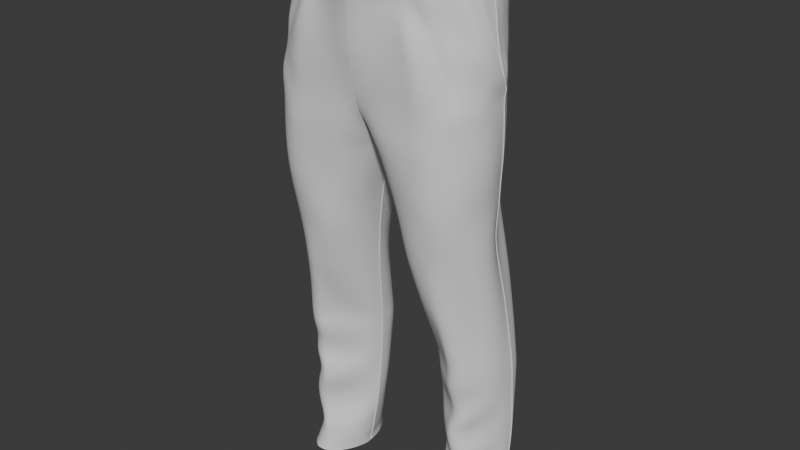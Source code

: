 # Source: CarlosSA_Trousers_01.blend  (saved by Blender 4.0.36; exported with 4.5.12 LTS)
import bpy
from mathutils import Matrix  # noqa: F401  (used for matrix-valued properties, if any)

bpy.ops.wm.read_factory_settings(use_empty=True)
scene = bpy.context.scene
scene.name = 'Scene'

# ---- collections
col_carlossa_trousers = bpy.data.collections.new('CarlosSA_Trousers'); scene.collection.children.link(col_carlossa_trousers)
col_character = bpy.data.collections.new('Character')  # instanced only; not linked into the scene

# ---- node groups
ng_auto_smooth = bpy.data.node_groups.new('Auto Smooth', 'GeometryNodeTree')
_s = ng_auto_smooth.interface.new_socket(name='Geometry', in_out='OUTPUT', socket_type='NodeSocketGeometry')
_s = ng_auto_smooth.interface.new_socket(name='Geometry', in_out='INPUT', socket_type='NodeSocketGeometry')
_s = ng_auto_smooth.interface.new_socket(name='Angle', in_out='INPUT', socket_type='NodeSocketFloat')
_s.subtype = 'ANGLE'
_s.min_value = 0.0
_s.max_value = 3.142
ng_auto_smooth.is_modifier = True
_N = ng_auto_smooth.nodes; _L = ng_auto_smooth.links
n0 = _N.new('NodeGroupOutput'); n0.name = 'Group Output'; n0.location = (480, -100)
n1 = _N.new('NodeGroupInput'); n1.name = 'Group Input'; n1.location = (-420, -300)
n2 = _N.new('NodeGroupInput'); n2.name = 'Group Input.001'; n2.location = (-60, -100)
n3 = _N.new('GeometryNodeSetShadeSmooth'); n3.name = 'Set Shade Smooth'; n3.location = (120, -100)
n3.domain = 'EDGE'
n4 = _N.new('GeometryNodeSetShadeSmooth'); n4.name = 'Set Shade Smooth.001'; n4.location = (300, -100)
n5 = _N.new('GeometryNodeInputMeshEdgeAngle'); n5.name = 'Edge Angle'; n5.location = (-420, -220)
n6 = _N.new('GeometryNodeInputEdgeSmooth'); n6.name = 'Is Edge Smooth'; n6.location = (-60, -160)
n7 = _N.new('GeometryNodeInputShadeSmooth'); n7.name = 'Is Face Smooth'; n7.location = (-240, -340)
n8 = _N.new('FunctionNodeBooleanMath'); n8.name = 'Boolean Math'; n8.location = (-60, -220)
n9 = _N.new('FunctionNodeCompare'); n9.name = 'Compare'; n9.location = (-240, -180)
n9.operation = 'LESS_EQUAL'
_L.new(n5.outputs[0], n9.inputs[0])
_L.new(n4.outputs[0], n0.inputs[0])
_L.new(n1.outputs[1], n9.inputs[1])
_L.new(n9.outputs[0], n8.inputs[0])
_L.new(n7.outputs[0], n8.inputs[1])
_L.new(n2.outputs[0], n3.inputs[0])
_L.new(n6.outputs[0], n3.inputs[1])
_L.new(n3.outputs[0], n4.inputs[0])
_L.new(n8.outputs[0], n3.inputs[2])
n0.is_active_output = True

# ---- world
world_world = bpy.data.worlds.new('World'); scene.world = world_world
world_world.use_nodes = True; world_world.node_tree.nodes.clear()
_N = world_world.node_tree.nodes; _L = world_world.node_tree.links
n0 = _N.new('ShaderNodeOutputWorld'); n0.name = 'World Output'; n0.location = (300, 300)
n1 = _N.new('ShaderNodeBackground'); n1.name = 'Background'; n1.location = (10, 300)
n1.inputs[0].default_value = (0.05088, 0.05088, 0.05088, 1.0)
_L.new(n1.outputs[0], n0.inputs[0])
n0.is_active_output = True
world_world.color = (0.05088, 0.05088, 0.05088)
world_world.use_sun_shadow = False
world_world.sun_shadow_jitter_overblur = 0.0

# ---- meshes
me_retopoflow_022 = bpy.data.meshes.new('RetopoFlow.022')
me_retopoflow_022.from_pydata([(1.058e-10, 0.9984, -0.07478), (0.0, 0.9258, -0.0987), (0.0, 0.8652, -0.0968), (0.0, 0.8307, -0.07962), (0.0, 0.8049, -0.06338), (0.0, 0.7818, -0.04706), (0.0, 0.765, -0.03209), (0.0, 0.7444, -0.004516), (0.0, 0.8957, -0.1022), (0.0, 0.7554, -0.0212), (0.0, 0.773, -0.03966), (0.0, 0.7339, 0.01978), (-0.1418, 0.984, -0.02738), (-0.145, 0.9632, -0.03067), (-0.1522, 0.9817, 0.01726), (-0.1544, 0.9608, -0.00688), (-0.1253, 0.9868, -0.04973), (-0.1283, 0.964, -0.05501), (-0.09456, 0.9904, -0.06463), (-0.1036, 0.963, -0.07456), (-0.04088, 0.9964, -0.07401), (-0.05329, 0.9597, -0.08697), (-0.02722, 0.9581, -0.08725), (-0.02703, 0.928, -0.09876), (-0.02541, 0.8646, -0.0995), (-0.02353, 0.8325, -0.08998), (-0.02128, 0.8038, -0.07899), (-0.01895, 0.7781, -0.06578), (-0.01594, 0.7528, -0.04757), (-0.01567, 0.7159, -0.01595), (-0.1797, 0.8163, 0.009873), (-0.1767, 0.8036, 0.009335), (-0.1694, 0.8337, -0.01151), (-0.1721, 0.8402, 0.009572), (-0.1653, 0.8738, 0.01178), (-0.1581, 0.8699, -0.009418), (-0.1603, 0.9101, 0.01152), (-0.1572, 0.9071, -0.007054), (-0.1587, 0.936, 0.01235), (-0.156, 0.935, -0.008303), (-0.1773, 0.7716, 0.007845), (-0.1508, 0.8004, -0.03387), (-0.1518, 0.7714, -0.03303), (-0.1279, 0.8005, -0.05864), (-0.1265, 0.7718, -0.05656), (-0.07588, 0.8016, -0.09781), (-0.07365, 0.773, -0.09877), (-0.04502, 0.8017, -0.09578), (-0.04148, 0.7735, -0.08887), (-0.1479, 0.8316, -0.03661), (-0.149, 0.8676, -0.03715), (-0.1459, 0.902, -0.03414), (-0.1471, 0.9334, -0.03335), (-0.1019, 0.8013, -0.08031), (-0.1016, 0.7733, -0.08276), (-0.04947, 0.8323, -0.1002), (-0.05392, 0.8644, -0.1035), (-0.05584, 0.9306, -0.0991), (-0.06972, 0.9942, -0.07077), (-0.07809, 0.9615, -0.08442), (-0.05623, 0.8978, -0.1051), (-0.02636, 0.8966, -0.1034), (-0.07758, 0.8323, -0.09681), (-0.1043, 0.832, -0.08171), (-0.1286, 0.8317, -0.06064), (-0.08087, 0.8645, -0.09946), (-0.1077, 0.8648, -0.08423), (-0.1295, 0.8656, -0.06122), (-0.08302, 0.8986, -0.1002), (-0.1098, 0.8989, -0.08495), (-0.1304, 0.8997, -0.06087), (-0.08177, 0.9321, -0.0946), (-0.1088, 0.9328, -0.08214), (-0.1313, 0.9328, -0.0598), (-0.04035, 0.7391, -0.07983), (-0.06998, 0.7348, -0.09691), (-0.09934, 0.7347, -0.09428), (-0.1241, 0.7336, -0.05784), (-0.1505, 0.7327, -0.033), (-0.1774, 0.732, 0.006556), (-0.0975, 0.6908, -0.09592), (-0.1234, 0.6913, -0.0616), (-0.1476, 0.6907, -0.03384), (-0.1754, 0.6901, 0.00525), (-0.04199, 0.6972, -0.06834), (-0.06774, 0.6917, -0.09119), (-0.03154, 0.6481, -0.01089), (-0.0492, 0.6427, -0.05692), (-0.07083, 0.6395, -0.08262), (-0.1709, 0.6414, 0.001496), (-0.1426, 0.6417, -0.03594), (-0.1239, 0.6414, -0.0656), (-0.09606, 0.6392, -0.09478), (-0.1656, 0.5387, -0.00924), (-0.1725, 0.4868, -0.01678), (-0.1843, 0.3861, -0.02654), (-0.1888, 0.3397, -0.02971), (-0.1902, 0.2933, -0.03117), (-0.1914, 0.2491, -0.03235), (-0.05572, 0.5314, -0.01168), (-0.07029, 0.5342, -0.04527), (-0.0857, 0.5362, -0.06943), (-0.1039, 0.538, -0.08664), (-0.136, 0.5421, -0.07484), (-0.1477, 0.5412, -0.04851), (-0.04528, 0.5898, -0.0123), (-0.06085, 0.5868, -0.0513), (-0.07794, 0.5871, -0.07543), (-0.09888, 0.5883, -0.09076), (-0.129, 0.5916, -0.06941), (-0.1403, 0.591, -0.04097), (-0.1644, 0.5903, -0.002397), (-0.05859, 0.4772, -0.01176), (-0.07658, 0.482, -0.04235), (-0.09337, 0.4851, -0.06443), (-0.1099, 0.4872, -0.08271), (-0.1415, 0.4904, -0.07859), (-0.1567, 0.4901, -0.0547), (-0.1789, 0.4346, -0.0222), (-0.1644, 0.4375, -0.05918), (-0.1448, 0.4372, -0.07935), (-0.1154, 0.4355, -0.08076), (-0.06163, 0.4231, -0.01865), (-0.07874, 0.4293, -0.04779), (-0.09741, 0.4329, -0.06499), (-0.191, 0.2088, -0.0326), (-0.0766, 0.2042, -0.03158), (-0.09179, 0.2057, -0.05691), (-0.1124, 0.2075, -0.07226), (-0.07321, 0.2443, -0.0324), (-0.08697, 0.2474, -0.05786), (-0.11, 0.2487, -0.07272), (-0.06972, 0.2878, -0.03206), (-0.08304, 0.2913, -0.05866), (-0.1052, 0.2922, -0.07329), (-0.0658, 0.3332, -0.03048), (-0.0795, 0.3373, -0.05983), (-0.101, 0.3396, -0.07482), (-0.06426, 0.3753, -0.02563), (-0.07933, 0.3816, -0.05447), (-0.099, 0.3848, -0.06945), (-0.1197, 0.3869, -0.08031), (-0.1262, 0.341, -0.08084), (-0.1293, 0.2938, -0.07772), (-0.1317, 0.2505, -0.07862), (-0.1349, 0.2089, -0.0782), (-0.1463, 0.3878, -0.07711), (-0.1489, 0.3418, -0.07577), (-0.1499, 0.2947, -0.07234), (-0.1503, 0.2506, -0.07082), (-0.1514, 0.2093, -0.06918), (-0.1691, 0.3881, -0.062), (-0.1722, 0.3415, -0.06405), (-0.1708, 0.2941, -0.06311), (-0.1711, 0.2495, -0.06075), (-0.1689, 0.209, -0.05965), (-0.1497, 0.173, -0.06864), (-0.1353, 0.1723, -0.0791), (-0.1484, 0.1389, -0.06754), (-0.1361, 0.1384, -0.07802), (-0.1511, 0.11, -0.06758), (-0.1397, 0.1098, -0.07854), (-0.1492, 0.07212, -0.06643), (-0.1338, 0.07116, -0.08514), (-0.1665, 0.1728, -0.05853), (-0.1896, 0.1723, -0.03111), (-0.1802, 0.07295, -0.0179), (-0.1584, 0.07278, -0.05418), (-0.1837, 0.1094, -0.0238), (-0.1641, 0.1097, -0.05597), (-0.1874, 0.1382, -0.02743), (-0.1646, 0.1388, -0.05708), (-0.1213, 0.07126, -0.07468), (-0.1117, 0.0707, -0.06182), (-0.09802, 0.07086, -0.03132), (-0.1192, 0.1083, -0.07289), (-0.1057, 0.1073, -0.05791), (-0.09162, 0.106, -0.02784), (-0.1168, 0.1372, -0.07334), (-0.1002, 0.1363, -0.05669), (-0.08602, 0.1346, -0.0279), (-0.1156, 0.1711, -0.07323), (-0.09702, 0.1697, -0.05731), (-0.08067, 0.1681, -0.02946), (-0.06804, 0.6657, -0.08654), (-0.09604, 0.6652, -0.09582), (-0.1232, 0.6652, -0.06378), (-0.1452, 0.6655, -0.03497), (-0.1731, 0.6658, 0.003764), (-0.02377, 0.6805, -0.01193), (-0.04447, 0.6697, -0.06108), (-0.126, 0.6155, -0.06736), (-0.14, 0.6159, -0.03792), (-0.1679, 0.6157, -0.000806), (-0.04028, 0.6122, -0.0125), (-0.05566, 0.6123, -0.05392), (-0.07445, 0.6117, -0.07873), (-0.09716, 0.6125, -0.09274), (-0.1013, 0.5627, -0.08873), (-0.1329, 0.5669, -0.07214), (-0.1434, 0.566, -0.04475), (-0.1638, 0.5645, -0.005366), (-0.05205, 0.5561, -0.01201), (-0.06611, 0.559, -0.04813), (-0.08188, 0.5609, -0.07226), (-0.08965, 0.5103, -0.06666), (-0.1068, 0.5124, -0.08466), (-0.139, 0.5164, -0.07702), (-0.1522, 0.5158, -0.05189), (-0.1688, 0.5128, -0.01322), (-0.05791, 0.5031, -0.011), (-0.07413, 0.5072, -0.04295), (-0.1129, 0.4612, -0.08127), (-0.09612, 0.4589, -0.0638), (-0.07829, 0.4549, -0.04457), (-0.06007, 0.4494, -0.01504), (-0.1759, 0.4605, -0.01975), (-0.1606, 0.4637, -0.0571), (-0.1436, 0.4637, -0.07943), (-0.1456, 0.4103, -0.07835), (-0.1672, 0.4116, -0.06094), (-0.1818, 0.4094, -0.02452), (-0.06322, 0.3955, -0.02271), (-0.07908, 0.4011, -0.05185), (-0.09835, 0.4058, -0.06732), (-0.1179, 0.4079, -0.08064), (-0.1869, 0.3632, -0.02831), (-0.1706, 0.365, -0.06274), (-0.1471, 0.365, -0.0752), (-0.1219, 0.3642, -0.07957), (-0.09991, 0.3624, -0.07175), (-0.07955, 0.3595, -0.05732), (-0.06504, 0.3544, -0.02824), (-0.06787, 0.3098, -0.03151), (-0.08093, 0.3121, -0.05935), (-0.1027, 0.315, -0.07527), (-0.1278, 0.3168, -0.08001), (-0.15, 0.3173, -0.07518), (-0.1719, 0.3169, -0.06418), (-0.189, 0.3161, -0.03045), (-0.1911, 0.2708, -0.03179), (-0.1707, 0.2711, -0.06204), (-0.15, 0.2714, -0.07145), (-0.1305, 0.2713, -0.07802), (-0.1075, 0.2695, -0.07265), (-0.08533, 0.266, -0.05822), (-0.07158, 0.2649, -0.03242), (-0.07505, 0.2218, -0.032), (-0.08965, 0.2234, -0.05723), (-0.1108, 0.227, -0.07219), (-0.1335, 0.2286, -0.07836), (-0.151, 0.2286, -0.06989), (-0.1701, 0.2283, -0.0602), (-0.1914, 0.2284, -0.03267), (-0.07856, 0.1854, -0.0308), (-0.09474, 0.1874, -0.05739), (-0.1143, 0.1889, -0.07291), (-0.1356, 0.1903, -0.07855), (-0.1511, 0.1909, -0.06871), (-0.1678, 0.1906, -0.05908), (-0.1903, 0.1902, -0.0322), (-0.1887, 0.155, -0.02955), (-0.1651, 0.1554, -0.05797), (-0.148, 0.1556, -0.06878), (-0.1347, 0.155, -0.07979), (-0.1168, 0.154, -0.07372), (-0.09843, 0.1527, -0.05682), (-0.08333, 0.1507, -0.02844), (-0.1854, 0.1231, -0.0255), (-0.1639, 0.1236, -0.05562), (-0.1495, 0.1238, -0.06627), (-0.1399, 0.123, -0.08068), (-0.1163, 0.122, -0.07493), (-0.1029, 0.1211, -0.05695), (-0.08892, 0.1193, -0.02772), (-0.1824, 0.09657, -0.02193), (-0.1629, 0.09686, -0.05551), (-0.1512, 0.09701, -0.06825), (-0.1399, 0.09721, -0.08053), (-0.1212, 0.09559, -0.07277), (-0.1081, 0.09455, -0.05913), (-0.09447, 0.09354, -0.02821), (-0.1769, 0.7126, 0.005899), (-0.1495, 0.7138, -0.03345), (-0.1237, 0.7147, -0.05955), (-0.09878, 0.7144, -0.09531), (-0.0687, 0.715, -0.09473), (-0.04083, 0.7204, -0.07494), (-0.01522, 0.7381, -0.03533), (-0.1775, 0.7505, 0.007112), (-0.1511, 0.7507, -0.03288), (-0.1251, 0.7516, -0.05647), (-0.1023, 0.7531, -0.08667), (-0.07181, 0.7527, -0.09844), (-0.03973, 0.7556, -0.08342), (-0.01679, 0.7651, -0.05619), (-0.1795, 0.8115, 0.009333), (-0.1692, 0.8361, -0.002454), (-0.1613, 0.8716, -0.0009664), (-0.1582, 0.9083, 0.0003405), (-0.1576, 0.9354, -0.0002173), (-0.1546, 0.9689, 0.002514), (-0.1428, 0.9744, -0.02703), (-0.1248, 0.9767, -0.05018), (-0.09948, 0.9825, -0.06951), (-0.07436, 0.9853, -0.0778), (-0.04627, 0.9874, -0.08037), (-0.009566, 0.9878, -0.08207), (-0.01243, 0.9271, -0.09862), (-0.01303, 0.8962, -0.1027), (-0.01257, 0.865, -0.09791), (-0.01213, 0.8321, -0.08501), (-0.01288, 0.8047, -0.07153), (-0.01192, 0.7802, -0.05701), (-0.01085, 0.7688, -0.04843), (-0.009733, 0.7588, -0.03901), (-0.008522, 0.7479, -0.02584), (-0.008265, 0.7348, -0.006891), (-0.1498, 0.9826, 0.001926), (-0.1502, 0.9723, -0.01117), (-0.1505, 0.96, -0.01916), (-0.1513, 0.934, -0.02392), (-0.1516, 0.9041, -0.02397), (-0.1527, 0.8685, -0.02534), (-0.1573, 0.8322, -0.02525), (-0.163, 0.8013, -0.01704), (-0.1645, 0.7714, -0.01692), (-0.1645, 0.7505, -0.01747), (-0.1642, 0.7323, -0.01775), (-0.1633, 0.7132, -0.01817), (-0.1615, 0.6904, -0.01835), (-0.1588, 0.6656, -0.01885), (-0.1566, 0.6415, -0.01976), (-0.1529, 0.6159, -0.02009), (-0.1506, 0.5907, -0.02157), (-0.1516, 0.5651, -0.02501), (-0.1547, 0.5398, -0.02924), (-0.1591, 0.5143, -0.03347), (-0.1636, 0.4886, -0.03708), (-0.168, 0.4624, -0.03997), (-0.1719, 0.4364, -0.04232), (-0.1754, 0.4109, -0.04449), (-0.1783, 0.3876, -0.04667), (-0.1808, 0.3646, -0.04864), (-0.1829, 0.341, -0.05056), (-0.1831, 0.3165, -0.05114), (-0.1831, 0.2937, -0.05157), (-0.1829, 0.2708, -0.05127), (-0.1827, 0.2491, -0.05069), (-0.1824, 0.2281, -0.04973), (-0.1821, 0.2087, -0.04871), (-0.1813, 0.1902, -0.04768), (-0.1804, 0.1723, -0.04646), (-0.1794, 0.155, -0.04517), (-0.1782, 0.1383, -0.0435), (-0.1761, 0.1232, -0.04158), (-0.1755, 0.1094, -0.04134), (-0.1739, 0.09679, -0.04042), (-0.1676, 0.07362, -0.04016), (-0.1112, 0.08247, -0.05939), (-0.09825, 0.08237, -0.02888), (-0.18, 0.08463, -0.0194), (-0.1733, 0.0846, -0.04066), (-0.1625, 0.08437, -0.05599), (-0.1514, 0.08447, -0.0691), (-0.1395, 0.08456, -0.08234), (-0.1228, 0.08317, -0.07254), (-0.1025, 0.06991, -0.04627), (-0.1014, 0.08185, -0.04504), (-0.09913, 0.09391, -0.04422), (-0.09689, 0.1065, -0.04312), (-0.09422, 0.1198, -0.0423), (-0.09128, 0.1351, -0.04242), (-0.08885, 0.1515, -0.04288), (-0.0868, 0.1687, -0.04343), (-0.0846, 0.1861, -0.04401), (-0.08223, 0.2049, -0.04468), (-0.08042, 0.2219, -0.04543), (-0.07822, 0.2458, -0.04615), (-0.07672, 0.2651, -0.04633), (-0.07475, 0.2895, -0.04634), (-0.07262, 0.3107, -0.04637), (-0.07018, 0.3355, -0.04588), (-0.06999, 0.3568, -0.04329), (-0.06963, 0.3784, -0.04048), (-0.06887, 0.397, -0.03793), (-0.06791, 0.4262, -0.03356), (-0.06717, 0.4517, -0.03007), (-0.06611, 0.4798, -0.02673), (-0.06525, 0.5048, -0.02655), (-0.06204, 0.5329, -0.02785), (-0.05775, 0.5572, -0.02886), (-0.05157, 0.5879, -0.03049), (-0.04617, 0.6123, -0.03191), (-0.03844, 0.6462, -0.03389), (-0.03224, 0.6757, -0.0371), (-0.02691, 0.7054, -0.04326), (-0.02517, 0.7291, -0.05314), (-0.02561, 0.7462, -0.06216), (-0.02685, 0.7603, -0.06962), (-0.02877, 0.7756, -0.07735), (-0.03171, 0.8027, -0.08745), (-0.03502, 0.8324, -0.09529), (-0.03786, 0.8644, -0.102), (-0.03946, 0.8971, -0.1046), (-0.03997, 0.9292, -0.0991), (-0.0395, 0.9589, -0.08705), (-0.03095, 0.9879, -0.08128), (-0.01739, 0.9979, -0.07493), (-0.09395, 0.07144, -0.01191), (-0.09488, 0.08251, -0.01201), (-0.09087, 0.09366, -0.01195), (-0.08807, 0.1064, -0.01183), (-0.08583, 0.1203, -0.01169), (-0.08316, 0.1353, -0.01186), (-0.08046, 0.1512, -0.01224), (-0.07795, 0.1682, -0.01286), (-0.07641, 0.1857, -0.01361), (-0.07521, 0.2039, -0.01445), (-0.07403, 0.2226, -0.0153), (-0.07277, 0.2435, -0.01567), (-0.07116, 0.2647, -0.01581), (-0.06946, 0.2868, -0.01545), (-0.06762, 0.3089, -0.01464), (-0.06589, 0.3316, -0.01326), (-0.06417, 0.3528, -0.01125), (-0.06258, 0.3735, -0.008839), (-0.06131, 0.3949, -0.005758), (-0.0595, 0.4211, -0.001742), (-0.05729, 0.4477, 0.002127), (-0.05496, 0.475, 0.005434), (-0.05269, 0.5018, 0.007465), (-0.05043, 0.5295, 0.0091), (-0.04695, 0.5568, 0.01094), (-0.04128, 0.5865, 0.01316), (-0.03542, 0.6126, 0.01658), (-0.02695, 0.648, 0.01631), (-0.01851, 0.6813, 0.01603), (-0.008537, 0.7186, 0.01769), (-0.006342, 0.7251, 0.01888)], [], [(15, 301, 319, 320), (13, 302, 303, 17), (303, 304, 19, 17), (59, 305, 306, 21), (407, 307, 22, 406), (22, 307, 308, 23), (309, 310, 24, 61), (24, 310, 311, 25), (311, 312, 26, 25), (26, 312, 313, 27), (314, 315, 28, 295), (85, 286, 287, 84), (316, 317, 29, 288), (296, 297, 32, 31), (32, 297, 298, 35), (298, 299, 37, 35), (37, 299, 300, 39), (300, 301, 15, 39), (40, 31, 325, 326), (41, 43, 44, 42), (54, 53, 45, 46), (45, 47, 48, 46), (400, 401, 26, 27), (325, 31, 32, 324), (324, 32, 35, 323), (323, 35, 37, 322), (322, 37, 39, 321), (321, 39, 15, 320), (44, 43, 53, 54), (401, 402, 25, 26), (402, 403, 24, 25), (404, 405, 23, 61), (405, 406, 22, 23), (19, 304, 305, 59), (403, 404, 61, 24), (308, 309, 61, 23), (47, 45, 62, 55), (45, 53, 63, 62), (53, 43, 64, 63), (43, 41, 49, 64), (55, 62, 65, 56), (62, 63, 66, 65), (63, 64, 67, 66), (64, 49, 50, 67), (56, 65, 68, 60), (65, 66, 69, 68), (66, 67, 70, 69), (67, 50, 51, 70), (60, 68, 71, 57), (68, 69, 72, 71), (69, 70, 73, 72), (70, 51, 52, 73), (57, 71, 59, 21), (71, 72, 19, 59), (72, 73, 17, 19), (73, 52, 13, 17), (28, 398, 399, 295), (74, 75, 293, 294), (75, 76, 292, 293), (76, 77, 291, 292), (77, 78, 290, 291), (328, 79, 289, 327), (82, 283, 284, 81), (83, 282, 329, 330), (80, 285, 286, 85), (81, 284, 285, 80), (396, 397, 288, 29), (29, 189, 395, 396), (190, 184, 85, 84), (188, 83, 330, 331), (187, 82, 81, 186), (186, 81, 80, 185), (185, 80, 85, 184), (202, 391, 392, 105), (203, 204, 107, 106), (204, 198, 108, 107), (198, 199, 109, 108), (199, 200, 110, 109), (335, 201, 111, 334), (194, 393, 394, 86), (195, 196, 88, 87), (196, 197, 92, 88), (197, 191, 91, 92), (191, 192, 90, 91), (333, 193, 89, 332), (210, 389, 390, 99), (211, 205, 101, 100), (205, 206, 102, 101), (206, 207, 103, 102), (207, 208, 104, 103), (337, 209, 93, 336), (118, 216, 339, 340), (119, 217, 218, 120), (120, 218, 212, 121), (122, 386, 387, 215), (123, 124, 213, 214), (124, 121, 212, 213), (247, 377, 378, 129), (248, 249, 131, 130), (129, 378, 379, 246), (130, 131, 244, 245), (233, 381, 382, 135), (234, 235, 137, 136), (135, 382, 383, 232), (136, 137, 230, 231), (222, 385, 386, 122), (223, 224, 124, 123), (121, 225, 219, 120), (229, 142, 147, 228), (142, 236, 237, 147), (243, 144, 149, 242), (144, 250, 251, 149), (120, 219, 220, 119), (228, 147, 152, 227), (147, 237, 238, 152), (242, 149, 154, 241), (149, 251, 252, 154), (340, 341, 221, 118), (343, 344, 96, 226), (344, 345, 239, 96), (347, 348, 98, 240), (348, 349, 253, 98), (249, 250, 144, 131), (131, 144, 243, 244), (235, 236, 142, 137), (137, 142, 229, 230), (224, 225, 121, 124), (150, 145, 257, 258), (264, 159, 158, 263), (270, 271, 161, 160), (365, 163, 162, 364), (258, 259, 155, 150), (351, 260, 125, 350), (166, 361, 362, 358), (167, 363, 364, 162), (168, 268, 355, 356), (169, 269, 270, 160), (170, 261, 353, 354), (171, 262, 263, 158), (163, 365, 366, 172), (172, 366, 359, 173), (367, 368, 360, 174), (161, 271, 272, 175), (175, 272, 273, 176), (370, 371, 274, 177), (159, 264, 265, 178), (178, 265, 266, 179), (372, 373, 267, 180), (257, 145, 128, 256), (256, 128, 127, 255), (375, 376, 126, 254), (92, 185, 184, 88), (91, 186, 185, 92), (90, 187, 186, 91), (89, 188, 331, 332), (189, 86, 394, 395), (87, 88, 184, 190), (109, 110, 192, 191), (334, 111, 193, 333), (105, 392, 393, 194), (106, 107, 196, 195), (107, 108, 197, 196), (108, 109, 191, 197), (102, 103, 199, 198), (103, 104, 200, 199), (336, 93, 201, 335), (99, 390, 391, 202), (100, 101, 204, 203), (101, 102, 198, 204), (114, 115, 206, 205), (115, 116, 207, 206), (116, 117, 208, 207), (338, 94, 209, 337), (112, 388, 389, 210), (113, 114, 205, 211), (213, 212, 115, 114), (214, 213, 114, 113), (215, 387, 388, 112), (216, 94, 338, 339), (217, 117, 116, 218), (218, 116, 115, 212), (219, 146, 151, 220), (341, 342, 95, 221), (138, 384, 385, 222), (139, 140, 224, 223), (140, 141, 225, 224), (225, 141, 146, 219), (342, 343, 226, 95), (146, 228, 227, 151), (141, 229, 228, 146), (230, 229, 141, 140), (231, 230, 140, 139), (232, 383, 384, 138), (132, 380, 381, 233), (133, 134, 235, 234), (134, 143, 236, 235), (236, 143, 148, 237), (237, 148, 153, 238), (345, 346, 97, 239), (346, 347, 240, 97), (148, 242, 241, 153), (143, 243, 242, 148), (244, 243, 143, 134), (245, 244, 134, 133), (246, 379, 380, 132), (126, 376, 377, 247), (127, 128, 249, 248), (128, 145, 250, 249), (250, 145, 150, 251), (251, 150, 155, 252), (349, 350, 125, 253), (374, 375, 254, 183), (181, 256, 255, 182), (157, 257, 256, 181), (258, 257, 157, 156), (156, 164, 259, 258), (352, 165, 260, 351), (261, 165, 352, 353), (262, 164, 156, 263), (157, 264, 263, 156), (264, 157, 181, 265), (265, 181, 182, 266), (373, 374, 183, 267), (268, 170, 354, 355), (269, 171, 158, 270), (158, 159, 271, 270), (271, 159, 178, 272), (272, 178, 179, 273), (371, 372, 180, 274), (275, 168, 356, 357), (276, 169, 160, 277), (161, 278, 277, 160), (278, 161, 175, 279), (279, 175, 176, 280), (369, 370, 177, 281), (282, 79, 328, 329), (283, 78, 77, 284), (284, 77, 76, 285), (285, 76, 75, 286), (286, 75, 74, 287), (397, 398, 28, 288), (315, 316, 288, 28), (327, 289, 40, 326), (291, 290, 42, 44), (292, 291, 44, 54), (293, 292, 54, 46), (294, 293, 46, 48), (295, 399, 400, 27), (313, 314, 295, 27), (30, 33, 297, 296), (297, 33, 34, 298), (34, 36, 299, 298), (299, 36, 38, 300), (38, 14, 301, 300), (301, 14, 318, 319), (302, 12, 16, 303), (16, 18, 304, 303), (304, 18, 58, 305), (305, 58, 20, 306), (408, 0, 307, 407), (307, 0, 1, 308), (1, 8, 309, 308), (8, 2, 310, 309), (310, 2, 3, 311), (3, 4, 312, 311), (312, 4, 5, 313), (5, 10, 314, 313), (10, 6, 315, 314), (6, 9, 316, 315), (9, 7, 317, 316), (319, 318, 12, 302), (320, 319, 302, 13), (52, 321, 320, 13), (51, 322, 321, 52), (50, 323, 322, 51), (49, 324, 323, 50), (41, 325, 324, 49), (326, 325, 41, 42), (290, 327, 326, 42), (78, 328, 327, 290), (329, 328, 78, 283), (330, 329, 283, 82), (331, 330, 82, 187), (332, 331, 187, 90), (192, 333, 332, 90), (110, 334, 333, 192), (200, 335, 334, 110), (104, 336, 335, 200), (208, 337, 336, 104), (117, 338, 337, 208), (339, 338, 117, 217), (340, 339, 217, 119), (119, 220, 341, 340), (220, 151, 342, 341), (151, 227, 343, 342), (227, 152, 344, 343), (152, 238, 345, 344), (238, 153, 346, 345), (153, 241, 347, 346), (241, 154, 348, 347), (154, 252, 349, 348), (252, 155, 350, 349), (259, 351, 350, 155), (164, 352, 351, 259), (353, 352, 164, 262), (354, 353, 262, 171), (355, 354, 171, 269), (356, 355, 269, 169), (357, 356, 169, 276), (358, 362, 363, 167), (368, 369, 281, 360), (361, 275, 357, 362), (362, 357, 276, 363), (363, 276, 277, 364), (278, 365, 364, 277), (365, 278, 279, 366), (366, 279, 280, 359), (173, 359, 368, 367), (359, 280, 369, 368), (280, 176, 370, 369), (176, 273, 371, 370), (273, 179, 372, 371), (179, 266, 373, 372), (266, 182, 374, 373), (182, 255, 375, 374), (255, 127, 376, 375), (376, 127, 248, 377), (377, 248, 130, 378), (378, 130, 245, 379), (379, 245, 133, 380), (380, 133, 234, 381), (381, 234, 136, 382), (382, 136, 231, 383), (383, 231, 139, 384), (384, 139, 223, 385), (385, 223, 123, 386), (386, 123, 214, 387), (387, 214, 113, 388), (388, 113, 211, 389), (389, 211, 100, 390), (390, 100, 203, 391), (391, 203, 106, 392), (392, 106, 195, 393), (393, 195, 87, 394), (395, 394, 87, 190), (396, 395, 190, 84), (84, 287, 397, 396), (287, 74, 398, 397), (398, 74, 294, 399), (399, 294, 48, 400), (48, 47, 401, 400), (47, 55, 402, 401), (55, 56, 403, 402), (56, 60, 404, 403), (60, 57, 405, 404), (57, 21, 406, 405), (306, 407, 406, 21), (20, 408, 407, 306), (174, 360, 410, 409), (360, 281, 411, 410), (281, 177, 412, 411), (177, 274, 413, 412), (274, 180, 414, 413), (180, 267, 415, 414), (267, 183, 416, 415), (183, 254, 417, 416), (254, 126, 418, 417), (418, 126, 247, 419), (419, 247, 129, 420), (420, 129, 246, 421), (421, 246, 132, 422), (422, 132, 233, 423), (423, 233, 135, 424), (424, 135, 232, 425), (425, 232, 138, 426), (426, 138, 222, 427), (427, 222, 122, 428), (428, 122, 215, 429), (429, 215, 112, 430), (430, 112, 210, 431), (431, 210, 99, 432), (432, 99, 202, 433), (433, 202, 105, 434), (434, 105, 194, 435), (435, 194, 86, 436), (436, 86, 189, 437), (437, 189, 29, 438), (29, 317, 439, 438), (317, 7, 11, 439)])
me_retopoflow_022.polygons.foreach_set('use_smooth', [True] * 389)
me_retopoflow_022.attributes.new('crease_vert', 'FLOAT', 'POINT').data.foreach_set('value', [1.0, 0.0, 0.0, 0.0, 0.0, 0.0, 0.0, 0.0, 0.0, 0.0, 0.0, 1.0, 0.0, 0.0, 1.0, 0.0, 0.0, 0.0, 0.0, 0.0, 0.0, 0.0, 0.0, 0.0, 0.0, 0.0, 0.0, 0.0, 0.0, 0.0, 1.0, 0.0, 0.0, 0.0, 0.0, 0.0, 0.0, 0.0, 0.0, 0.0, 0.0, 0.0, 0.0, 0.0, 0.0, 0.0, 0.0, 0.0, 0.0, 0.0, 0.0, 0.0, 0.0, 0.0, 0.0, 0.0, 0.0, 0.0, 0.0, 0.0, 0.0, 0.0, 0.0, 0.0, 0.0, 0.0, 0.0, 0.0, 0.0, 0.0, 0.0, 0.0, 0.0, 0.0, 0.0, 0.0, 0.0, 0.0, 0.0, 0.0, 0.0, 0.0, 0.0, 0.0, 0.0, 0.0, 0.0, 0.0, 0.0, 0.0, 0.0, 0.0, 0.0, 0.0, 0.0, 0.0, 0.0, 0.0, 0.0, 0.0, 0.0, 0.0, 0.0, 0.0, 0.0, 0.0, 0.0, 0.0, 0.0, 0.0, 0.0, 0.0, 0.0, 0.0, 0.0, 0.0, 0.0, 0.0, 0.0, 0.0, 0.0, 0.0, 0.0, 0.0, 0.0, 0.0, 0.0, 0.0, 0.0, 0.0, 0.0, 0.0, 0.0, 0.0, 0.0, 0.0, 0.0, 0.0, 0.0, 0.0, 0.0, 0.0, 0.0, 0.0, 0.0, 0.0, 0.0, 0.0, 0.0, 0.0, 0.0, 0.0, 0.0, 0.0, 0.0, 0.0, 0.0, 0.0, 0.0, 0.0, 0.0, 0.0, 0.0, 0.0, 0.0, 0.0, 1.0, 0.0, 0.0, 0.0, 0.0, 0.0, 0.0, 0.0, 0.0, 0.0, 0.0, 0.0, 0.0, 0.0, 0.0, 0.0, 0.0, 0.0, 0.0, 0.0, 0.0, 0.0, 0.0, 0.0, 0.0, 0.0, 0.0, 0.0, 0.0, 0.0, 0.0, 0.0, 0.0, 0.0, 0.0, 0.0, 0.0, 0.0, 0.0, 0.0, 0.0, 0.0, 0.0, 0.0, 0.0, 0.0, 0.0, 0.0, 0.0, 0.0, 0.0, 0.0, 0.0, 0.0, 0.0, 0.0, 0.0, 0.0, 0.0, 0.0, 0.0, 0.0, 0.0, 0.0, 0.0, 0.0, 0.0, 0.0, 0.0, 0.0, 0.0, 0.0, 0.0, 0.0, 0.0, 0.0, 0.0, 0.0, 0.0, 0.0, 0.0, 0.0, 0.0, 0.0, 0.0, 0.0, 0.0, 0.0, 0.0, 0.0, 0.0, 0.0, 0.0, 0.0, 0.0, 0.0, 0.0, 0.0, 0.0, 0.0, 0.0, 0.0, 0.0, 0.0, 0.0, 0.0, 0.0, 0.0, 0.0, 0.0, 0.0, 0.0, 0.0, 0.0, 0.0, 0.0, 0.0, 0.0, 0.0, 0.0, 0.0, 0.0, 0.0, 0.0, 0.0, 0.0, 0.0, 0.0, 0.0, 0.0, 0.0, 0.0, 0.0, 0.0, 0.0, 0.0, 0.0, 0.0, 0.0, 0.0, 0.0, 0.0, 0.0, 0.0, 0.0, 0.0, 0.0, 0.0, 0.0, 0.0, 0.0, 0.0, 0.0, 0.0, 0.0, 0.0, 0.0, 0.0, 0.0, 0.0, 0.0, 0.0, 0.0, 0.0, 0.0, 0.0, 0.0, 0.0, 0.0, 0.0, 0.0, 0.0, 0.0, 0.0, 0.0, 0.0, 0.0, 0.0, 0.0, 0.0, 0.0, 0.0, 0.0, 0.0, 0.0, 0.0, 0.0, 0.0, 0.0, 0.0, 0.0, 0.0, 0.0, 0.0, 0.0, 0.0, 0.0, 0.0, 0.0, 0.0, 0.0, 0.0, 0.0, 0.0, 0.0, 0.0, 0.0, 0.0, 0.0, 0.0, 0.0, 0.0, 0.0, 0.0, 0.0, 0.0, 0.0, 0.0, 0.0, 0.0, 0.0, 0.0, 0.0, 0.0, 0.0, 0.0, 0.0, 0.0, 0.0, 0.0, 0.0, 0.0, 0.0, 0.0, 0.0, 0.0, 0.0, 0.0, 0.0, 0.0, 0.0, 0.0, 0.0, 1.0, 0.0, 0.0, 0.0, 0.0, 0.0, 0.0, 0.0, 0.0, 0.0, 0.0, 0.0, 0.0, 0.0, 0.0, 0.0, 0.0, 0.0, 0.0, 0.0, 0.0, 0.0, 0.0, 0.0, 0.0, 0.0, 0.0, 0.0, 0.0, 0.0, 0.0])
me_retopoflow_022.update()
me_retopoflow_024 = bpy.data.meshes.new('RetopoFlow.024')
me_retopoflow_024.from_pydata([(1.299e-06, 97.65, 14.09), (0.0, 91.91, 13.2), (0.004351, 86.56, 13.01), (0.01525, 81.9, 12.28), (0.006392, 72.87, 3.226), (0.01321, 72.66, 6.861), (0.01984, 74.98, 9.821), (0.02113, 77.24, 11.26), (0.01918, 79.69, 11.9), (0.01001, 84.13, 12.67), (0.0007379, 88.82, 13.07), (0.01759, 73.97, 8.584), (0.02092, 76.07, 10.6), (0.004342, 73.39, 1.975), (-2.841, 91.59, 12.71), (-2.618, 93.55, 12.91), (-3.979, 93.7, 12.5), (-3.189, 97.69, 14.07), (-3.235, 86.81, 12.53), (-3.295, 81.96, 12.21), (-5.971, 97.76, 12.93), (-6.796, 94.07, 11.64), (-8.542, 97.86, 11.46), (-9.445, 94.55, 11.29), (-10.75, 97.94, 10.24), (-11.35, 94.91, 10.96), (-12.89, 98.03, 8.565), (-13.54, 95.0, 9.121), (-15.14, 94.83, 7.632), (-14.53, 98.11, 5.301), (-3.039, 64.2, 7.276), (-2.554, 64.59, 4.272), (-0.7269, 71.15, 3.398), (-1.297, 70.12, 7.992), (-2.263, 73.75, 11.05), (-8.52, 68.75, 11.88), (-3.926, 69.18, 10.62), (-2.975, 77.26, 11.82), (-3.208, 79.53, 11.98), (-16.13, 92.35, 7.307), (-16.94, 92.67, 4.753), (-17.05, 89.42, 6.527), (-17.78, 89.42, 4.075), (-17.9, 86.69, 5.768), (-18.22, 86.26, 3.159), (-18.2, 84.22, 4.85), (-18.24, 84.12, 2.273), (-18.25, 82.13, 3.632), (-17.92, 81.63, 0.951), (-17.62, 80.36, 0.8937), (-17.67, 77.16, 0.742), (-18.08, 79.55, 6.375), (-18.07, 76.97, 6.036), (-5.237, 79.49, 12.03), (-4.979, 77.18, 11.98), (-9.236, 79.43, 12.06), (-8.984, 76.97, 12.01), (-13.2, 79.56, 11.39), (-12.87, 76.94, 11.75), (-16.49, 79.45, 9.855), (-16.26, 76.88, 9.78), (-3.31, 84.4, 12.39), (-16.44, 87.01, 7.875), (-14.68, 87.24, 9.708), (-12.54, 87.3, 10.85), (-8.765, 87.17, 12.38), (-5.162, 86.94, 12.29), (-16.87, 84.47, 7.25), (-15.22, 84.68, 9.263), (-13.22, 84.89, 10.82), (-9.18, 84.67, 12.33), (-5.343, 84.5, 12.29), (-17.25, 82.02, 6.708), (-15.76, 82.19, 9.267), (-14.05, 82.69, 10.9), (-9.359, 82.1, 12.26), (-5.38, 81.99, 12.2), (-3.071, 89.19, 12.62), (-14.24, 92.26, 8.589), (-15.27, 89.51, 8.134), (-12.3, 92.29, 9.957), (-13.54, 89.72, 9.734), (-10.6, 92.23, 10.54), (-11.58, 89.77, 10.7), (-7.507, 91.95, 11.89), (-8.188, 89.62, 12.2), (-4.444, 91.63, 12.32), (-4.858, 89.32, 12.29), (-17.69, 73.2, 0.6184), (-18.31, 73.15, 5.768), (-16.24, 73.08, 9.864), (-12.37, 72.95, 12.21), (-8.544, 73.01, 12.16), (-4.326, 73.36, 11.75), (-16.47, 69.03, 9.729), (-12.52, 68.78, 12.01), (-18.27, 69.03, 5.425), (-17.51, 69.01, 0.5013), (-5.101, 64.07, 9.81), (-9.113, 63.89, 11.48), (-12.98, 63.87, 11.73), (-16.62, 64.12, 9.105), (-17.95, 64.16, 4.863), (-17.08, 64.14, 0.1438), (-16.56, 53.87, -0.924), (-14.13, 53.01, 9.111), (-10.75, 52.79, 9.846), (-4.923, 52.78, 3.234), (-4.671, 58.34, 6.633), (-10.01, 58.45, 11.03), (-13.73, 58.57, 10.44), (-16.74, 58.77, 7.913), (-18.08, 58.95, 4.014), (-18.24, 53.58, 3.085), (-16.78, 53.23, 6.702), (-7.13, 52.56, 8.291), (-5.613, 52.62, 5.87), (-4.131, 58.51, 3.846), (-6.162, 58.3, 9.153), (-17.25, 48.68, -1.678), (-18.34, 48.24, 2.35), (-16.74, 47.89, 5.575), (-14.54, 47.59, 8.055), (-11.34, 47.27, 8.742), (-8.057, 47.14, 6.956), (-6.437, 47.17, 4.922), (-5.633, 47.31, 2.602), (-6.165, 41.98, 1.72), (-7.146, 41.92, 3.801), (-8.896, 42.02, 5.46), (-11.97, 42.24, 7.155), (-15.01, 42.43, 7.18), (-16.87, 42.76, 4.628), (-18.44, 43.05, 1.688), (-18.43, 38.61, -2.654), (-18.55, 38.28, 1.079), (-17.26, 38.01, 4.062), (-15.41, 37.72, 6.651), (-12.46, 37.65, 5.998), (-9.668, 37.51, 3.952), (-7.92, 37.31, 2.578), (-6.596, 37.26, 0.8478), (-7.112, 33.08, 0.3408), (-8.301, 33.1, 2.001), (-9.773, 33.2, 3.521), (-12.35, 33.27, 5.81), (-15.54, 33.12, 6.187), (-17.56, 33.47, 3.635), (-18.77, 33.71, 0.6768), (-18.88, 33.97, -2.971), (-19.02, 29.33, -3.117), (-18.71, 29.17, 0.3681), (-17.58, 29.05, 3.193), (-15.53, 28.92, 5.319), (-12.97, 28.94, 4.749), (-10.36, 28.8, 2.827), (-8.796, 28.7, 1.557), (-7.501, 28.65, 0.1219), (-7.894, 24.37, 0.07366), (-8.921, 24.44, 1.643), (-10.19, 24.56, 3.166), (-12.47, 24.85, 5.305), (-15.29, 24.82, 5.248), (-16.97, 24.88, 2.602), (-18.55, 24.9, 0.1073), (-19.14, 24.91, -3.235), (-18.5, 20.97, 0.006315), (-17.33, 21.03, 2.736), (-15.76, 21.0, 5.454), (-12.85, 20.7, 5.111), (-10.84, 20.64, 2.809), (-9.58, 20.56, 1.36), (-8.373, 20.46, 0.02427), (-16.44, 59.03, -0.2397), (-17.89, 43.46, -2.22), (-19.1, 20.88, -3.26), (-13.31, 17.31, 4.684), (-15.99, 17.29, 5.391), (-12.93, 14.19, 5.193), (-15.18, 14.13, 5.253), (-12.68, 11.27, 5.929), (-14.94, 11.31, 5.702), (-12.99, 7.607, 6.847), (-15.09, 7.608, 6.953), (-18.96, 17.23, -3.111), (-18.19, 17.38, -0.007653), (-17.0, 17.43, 2.646), (-16.78, 7.702, 5.259), (-18.07, 7.455, 2.723), (-15.13, 95.81, 6.888), (-18.02, 7.295, -1.79), (-16.47, 11.25, 3.499), (-18.16, 11.07, 1.116), (-18.37, 10.94, -2.38), (-16.33, 14.14, 2.716), (-18.16, 14.06, 0.4407), (-18.74, 13.82, -2.743), (-9.224, 7.048, 0.001062), (-10.09, 7.172, 2.933), (-11.35, 7.337, 5.089), (-8.942, 10.79, 0.5918), (-9.617, 10.94, 2.333), (-10.65, 11.06, 3.85), (-8.534, 13.7, 0.5071), (-9.573, 13.88, 1.956), (-10.86, 13.96, 3.173), (-8.619, 16.97, 0.1666), (-9.936, 17.06, 1.336), (-11.31, 17.15, 2.58), (-17.29, 66.58, 0.3621), (-18.11, 66.61, 5.184), (-16.58, 66.56, 9.496), (-12.71, 66.32, 11.92), (-8.757, 66.36, 11.65), (-4.457, 66.61, 10.11), (-2.201, 67.0, 7.615), (-1.653, 67.72, 4.171), (-16.79, 61.57, -0.08114), (-17.98, 61.54, 4.455), (-16.65, 61.33, 8.478), (-13.49, 60.99, 11.07), (-9.614, 60.88, 11.3), (-5.66, 61.08, 9.403), (-3.913, 61.25, 6.954), (-3.415, 61.44, 4.09), (-16.38, 56.45, -0.5366), (-18.18, 56.25, 3.537), (-16.79, 55.92, 7.298), (-13.94, 55.66, 9.707), (-10.42, 55.42, 10.42), (-6.618, 55.29, 8.853), (-5.123, 55.42, 6.304), (-4.603, 55.59, 3.524), (-16.88, 51.28, -1.322), (-18.3, 50.89, 2.694), (-16.75, 50.51, 6.111), (-14.32, 50.23, 8.547), (-11.06, 49.94, 9.33), (-7.609, 49.8, 7.623), (-6.053, 49.86, 5.41), (-5.317, 50.02, 2.939), (-5.925, 44.62, 2.19), (-6.793, 44.51, 4.382), (-8.462, 44.53, 6.238), (-11.66, 44.7, 7.918), (-14.79, 44.96, 7.592), (-16.77, 45.3, 5.053), (-18.4, 45.62, 2.002), (-17.59, 46.05, -1.975), (-18.18, 40.94, -2.452), (-18.49, 40.54, 1.352), (-17.04, 40.28, 4.286), (-15.22, 39.98, 6.884), (-12.23, 39.84, 6.516), (-9.312, 39.63, 4.65), (-7.523, 39.45, 3.176), (-6.379, 39.44, 1.236), (-17.48, 35.75, 3.877), (-18.67, 36.02, 0.8587), (-18.69, 36.32, -2.831), (-6.891, 35.19, 0.535), (-8.261, 35.26, 2.106), (-9.89, 35.39, 3.507), (-12.57, 35.47, 5.699), (-15.52, 35.47, 6.448), (-17.5, 31.24, 3.335), (-15.36, 31.01, 5.528), (-12.6, 31.01, 5.316), (-9.979, 30.94, 3.21), (-8.501, 30.87, 1.803), (-7.297, 30.85, 0.2205), (-18.9, 31.61, -3.045), (-18.74, 31.42, 0.5091), (-18.6, 26.99, 0.2147), (-19.11, 27.08, -3.179), (-7.645, 26.47, 0.1028), (-8.894, 26.54, 1.549), (-10.46, 26.62, 2.808), (-12.95, 26.81, 4.775), (-15.87, 26.68, 5.505), (-17.34, 26.89, 2.905), (-18.54, 22.89, 0.04648), (-17.06, 22.91, 2.613), (-15.28, 22.85, 5.241), (-12.47, 22.64, 5.412), (-10.4, 22.47, 3.075), (-9.208, 22.42, 1.542), (-8.132, 22.34, 0.05441), (-19.14, 22.84, -3.267), (-18.38, 19.14, -0.02236), (-17.32, 19.17, 2.731), (-16.01, 19.11, 5.463), (-13.25, 19.0, 4.737), (-11.21, 18.88, 2.589), (-9.875, 18.79, 1.238), (-8.57, 18.68, 0.03128), (-19.03, 19.02, -3.22), (-18.1, 15.69, 0.1338), (-18.87, 15.5, -2.955), (-8.556, 15.31, 0.3677), (-9.789, 15.43, 1.625), (-11.15, 15.5, 2.803), (-13.23, 15.7, 4.785), (-15.72, 15.62, 5.279), (-16.59, 15.77, 2.605), (-18.19, 12.5, 0.7876), (-18.54, 12.31, -2.55), (-8.732, 12.19, 0.5496), (-9.497, 12.37, 2.191), (-10.62, 12.5, 3.577), (-12.61, 12.71, 5.738), (-14.85, 12.7, 5.413), (-16.34, 12.62, 3.058), (-18.18, 9.789, 1.527), (-18.24, 9.657, -2.193), (-9.071, 9.471, 0.6299), (-9.79, 9.609, 2.481), (-10.83, 9.719, 4.126), (-12.7, 9.976, 6.277), (-15.18, 10.06, 6.107), (-16.58, 9.968, 3.985), (-1.811, 72.05, 10.07), (-4.053, 71.42, 11.26), (-8.46, 70.97, 12.08), (-12.4, 70.98, 12.09), (-16.34, 71.21, 9.843), (-18.34, 71.23, 5.615), (-17.65, 71.26, 0.5583), (-2.629, 75.4, 11.59), (-4.654, 75.21, 11.97), (-8.736, 74.94, 12.13), (-12.64, 74.86, 11.98), (-16.2, 74.87, 9.808), (-18.24, 74.96, 5.892), (-17.7, 75.05, 0.6703), (-18.23, 83.1, 1.677), (-16.59, 92.69, 6.288), (-17.55, 89.48, 5.477), (-18.13, 86.63, 4.549), (-18.31, 84.33, 3.599), (-18.24, 82.63, 2.519), (-17.9, 81.15, 0.896), (-0.4883, 71.98, 3.234), (-0.5223, 71.9, 6.966), (-0.7538, 73.05, 9.093), (-0.9995, 74.35, 10.28), (-1.177, 75.71, 11.03), (-1.38, 77.33, 11.52), (-1.528, 79.58, 11.9), (-1.592, 81.93, 12.28), (-1.616, 84.27, 12.61), (-1.597, 86.67, 12.88), (-1.536, 89.06, 12.99), (-1.481, 91.79, 13.09), (-1.721, 94.69, 13.39), (-3.619, 95.33, 12.96), (-6.533, 95.72, 12.11), (-9.072, 96.03, 11.25), (-11.19, 96.15, 10.43), (-13.26, 96.39, 8.842), (-13.79, 98.06, 7.363), (-14.15, 96.45, 8.016), (-14.31, 95.1, 8.443), (-15.15, 92.29, 7.896), (-16.11, 89.5, 7.325), (-17.16, 86.88, 6.86), (-17.38, 84.36, 6.024), (-17.81, 82.06, 5.206), (-17.99, 79.8, 4.034), (-18.26, 77.08, 3.623), (-18.38, 75.02, 3.474), (-18.44, 73.17, 3.367), (-18.43, 71.23, 3.241), (-18.31, 69.0, 3.096), (-18.07, 66.59, 2.877), (-17.88, 64.15, 2.576), (-17.85, 61.57, 2.182), (-17.76, 59.0, 1.793), (-17.7, 56.38, 1.424), (-17.78, 53.75, 1.057), (-17.94, 51.11, 0.7147), (-18.15, 48.47, 0.3906), (-18.3, 45.84, 0.1026), (-18.47, 43.25, -0.1568), (-18.6, 40.74, -0.4272), (-18.69, 38.44, -0.662), (-18.81, 36.17, -0.8633), (-18.94, 33.84, -1.024), (-18.94, 31.51, -1.155), (-18.99, 29.25, -1.254), (-19.04, 27.04, -1.341), (-19.07, 24.91, -1.414), (-19.04, 22.87, -1.474), (-19.0, 20.93, -1.496), (-18.97, 19.08, -1.465), (-18.94, 17.31, -1.363), (-18.89, 15.61, -1.202), (-18.87, 13.96, -0.9724), (-18.76, 12.36, -0.7159), (-18.71, 10.94, -0.4698), (-18.65, 9.644, -0.1847), (-18.52, 7.308, 0.6894), (-17.42, 7.561, 4.166), (-17.39, 9.896, 2.842), (-17.31, 11.18, 2.36), (-17.25, 12.58, 1.955), (-17.21, 14.11, 1.576), (-17.23, 15.75, 1.314), (-17.5, 17.43, 1.289), (-17.83, 19.17, 1.352), (-17.96, 21.01, 1.397), (-17.87, 22.91, 1.386), (-17.79, 24.9, 1.398), (-18.0, 26.95, 1.603), (-18.3, 29.1, 1.869), (-18.29, 31.33, 2.038), (-18.32, 33.59, 2.262), (-18.24, 35.89, 2.475), (-18.03, 38.14, 2.682), (-17.88, 40.39, 2.96), (-17.79, 42.88, 3.327), (-17.75, 45.43, 3.731), (-17.77, 48.03, 4.188), (-17.81, 50.66, 4.654), (-17.82, 53.37, 5.129), (-17.76, 56.08, 5.611), (-17.65, 58.86, 6.127), (-17.52, 61.45, 6.606), (-17.53, 64.15, 7.119), (-17.61, 66.6, 7.51), (-17.64, 69.04, 7.782), (-17.6, 71.24, 7.955), (-17.53, 73.12, 8.055), (-17.44, 74.91, 8.081), (-17.38, 76.89, 8.123), (-17.25, 79.46, 8.192), (-16.63, 82.09, 8.125), (-16.07, 84.59, 8.335), (-15.51, 87.12, 8.773), (-14.49, 89.65, 9.05), (-13.3, 92.29, 9.356), (-12.48, 94.91, 9.954), (-12.07, 96.21, 9.604), (-11.77, 97.98, 9.569), (-16.09, 7.702, 6.159), (-15.92, 10.05, 5.12), (-15.68, 11.3, 4.603), (-15.54, 12.67, 4.212), (-15.64, 14.18, 3.963), (-16.14, 15.72, 3.948), (-16.56, 17.37, 4.029), (-16.74, 19.16, 4.108), (-16.6, 21.03, 4.075), (-16.2, 22.88, 3.868), (-16.13, 24.86, 3.847), (-16.65, 26.78, 4.191), (-16.59, 28.99, 4.287), (-16.41, 31.15, 4.386), (-16.61, 33.31, 4.903), (-16.57, 35.61, 5.178), (-16.38, 37.87, 5.36), (-16.14, 40.15, 5.556), (-15.92, 42.62, 5.846), (-15.74, 45.16, 6.268), (-15.61, 47.77, 6.782), (-15.51, 50.39, 7.333), (-15.44, 53.13, 7.955), (-15.38, 55.79, 8.615), (-15.32, 58.66, 9.385), (-15.2, 61.13, 10.08), (-14.97, 63.97, 10.77), (-14.79, 66.42, 11.1), (-14.61, 68.92, 11.26), (-14.46, 71.11, 11.29), (-14.41, 73.01, 11.27), (-14.51, 74.85, 11.16), (-14.69, 76.91, 11.04), (-14.88, 79.52, 10.83), (-14.7, 82.36, 10.12), (-14.12, 84.78, 10.06), (-13.43, 87.24, 10.1), (-12.48, 89.73, 10.2), (-11.41, 92.28, 10.52), (-10.45, 94.71, 11.03), (-10.13, 96.1, 10.83), (-9.537, 97.9, 10.89), (-13.96, 7.689, 7.041), (-13.91, 9.936, 6.507), (-13.73, 11.26, 6.44), (-13.64, 12.7, 6.378), (-13.77, 14.38, 5.967), (-13.98, 15.8, 5.701), (-14.07, 17.35, 5.672), (-14.11, 18.99, 5.713), (-13.88, 20.66, 6.051), (-13.61, 22.72, 6.308), (-13.48, 25.02, 6.269), (-14.01, 26.91, 5.736), (-14.06, 28.91, 5.613), (-13.83, 30.91, 6.092), (-13.56, 33.2, 6.817), (-13.69, 35.43, 6.759), (-13.58, 37.58, 7.005), (-13.42, 39.78, 7.427), (-13.25, 42.18, 7.91), (-13.06, 44.69, 8.476), (-12.87, 47.33, 9.049), (-12.66, 50.03, 9.474), (-12.42, 52.87, 9.886), (-12.14, 55.53, 10.31), (-11.81, 58.5, 10.92), (-11.45, 60.92, 11.39), (-10.98, 63.86, 11.8), (-10.71, 66.32, 11.99), (-10.53, 68.73, 12.09), (-10.46, 70.94, 12.16), (-10.49, 72.95, 12.2), (-10.67, 74.88, 12.14), (-10.9, 76.94, 12.02), (-11.21, 79.44, 12.11), (-11.49, 82.25, 12.31), (-11.18, 84.78, 12.35), (-10.62, 87.3, 12.52), (-9.842, 89.85, 12.43), (-9.019, 92.23, 11.94), (-8.15, 94.28, 11.39), (-7.803, 95.87, 11.69), (-7.169, 97.8, 12.27), (-12.13, 7.474, 6.086), (-11.84, 9.846, 5.342), (-11.71, 11.16, 5.083), (-11.71, 12.59, 4.79), (-12.04, 14.04, 4.276), (-12.33, 15.59, 3.861), (-12.42, 17.24, 3.713), (-12.32, 18.95, 3.758), (-11.91, 20.69, 4.072), (-11.49, 22.55, 4.368), (-11.43, 24.71, 4.314), (-11.8, 26.73, 3.849), (-11.72, 28.89, 3.896), (-11.34, 31.0, 4.376), (-11.11, 33.26, 4.747), (-11.28, 35.46, 4.706), (-11.14, 37.61, 5.073), (-10.89, 39.79, 5.663), (-10.57, 42.18, 6.444), (-10.18, 44.63, 7.299), (-9.771, 47.21, 8.148), (-9.376, 49.84, 8.831), (-8.946, 52.64, 9.524), (-8.506, 55.31, 10.11), (-8.057, 58.41, 10.55), (-7.705, 60.9, 10.64), (-7.175, 63.98, 10.81), (-6.696, 66.46, 11.1), (-6.367, 68.88, 11.47), (-6.338, 71.11, 11.84), (-6.495, 73.13, 12.06), (-6.746, 75.06, 12.1), (-7.029, 77.08, 12.01), (-7.277, 79.45, 12.04), (-7.397, 82.03, 12.22), (-7.295, 84.58, 12.3), (-7.007, 87.05, 12.27), (-6.569, 89.45, 12.14), (-6.008, 91.76, 12.03), (-5.407, 93.88, 12.04), (-5.144, 95.56, 12.53), (-4.581, 97.72, 13.59), (-9.198, 8.23, 0.5445), (-9.991, 8.372, 2.646), (-11.08, 8.497, 4.453), (-12.01, 8.63, 5.632), (-12.83, 8.767, 6.528), (-13.97, 8.791, 6.634), (-15.14, 8.849, 6.428), (-15.97, 8.84, 5.592), (-16.64, 8.759, 4.534), (-17.41, 8.685, 3.41), (-18.12, 8.584, 2.027), (-18.55, 8.443, 0.213), (-18.0, 8.463, -1.94), (-9.395, 7.144, -1.191), (-9.488, 8.251, -1.201), (-9.087, 9.366, -1.195), (-8.807, 10.64, -1.183), (-8.583, 12.03, -1.169), (-8.316, 13.53, -1.186), (-8.046, 15.12, -1.224), (-7.795, 16.82, -1.286), (-7.641, 18.57, -1.361), (-7.521, 20.39, -1.445), (-7.403, 22.26, -1.53), (-7.277, 24.35, -1.567), (-7.116, 26.47, -1.581), (-6.946, 28.68, -1.545), (-6.762, 30.89, -1.464), (-6.589, 33.16, -1.326), (-6.417, 35.28, -1.125), (-6.258, 37.35, -0.8839), (-6.131, 39.49, -0.5758), (-5.95, 42.11, -0.1742), (-5.729, 44.77, 0.2127), (-5.496, 47.5, 0.5434), (-5.269, 50.18, 0.7465), (-5.043, 52.95, 0.91), (-4.695, 55.68, 1.094), (-4.128, 58.65, 1.316), (-3.542, 61.26, 1.658), (-2.695, 64.8, 1.631), (-1.848, 68.13, 1.601), (-0.8485, 71.86, 1.765), (-0.6287, 72.51, 1.884)], [], [(354, 15, 14, 353), (15, 354, 355, 16), (352, 77, 18, 351), (61, 19, 349, 350), (568, 356, 21, 567), (525, 526, 357, 23), (484, 358, 25, 483), (441, 442, 359, 27), (359, 361, 362, 27), (612, 613, 342, 32), (342, 343, 33, 32), (33, 343, 344, 321), (33, 321, 322, 36), (34, 345, 346, 328), (347, 348, 38, 37), (38, 348, 349, 19), (189, 336, 39, 28), (39, 336, 337, 41), (337, 338, 43, 41), (43, 338, 339, 45), (47, 340, 341, 49), (368, 369, 52, 51), (37, 38, 53, 54), (561, 55, 56, 560), (518, 519, 57, 58), (477, 59, 60, 476), (434, 435, 51, 52), (18, 61, 350, 351), (365, 366, 67, 62), (62, 67, 437, 438), (63, 68, 479, 480), (64, 69, 521, 522), (65, 70, 563, 564), (66, 71, 61, 18), (366, 367, 72, 67), (67, 72, 436, 437), (68, 73, 478, 479), (69, 74, 520, 521), (70, 75, 562, 563), (71, 76, 19, 61), (367, 368, 51, 72), (72, 51, 435, 436), (73, 59, 477, 478), (74, 57, 519, 520), (75, 55, 561, 562), (76, 53, 38, 19), (353, 14, 77, 352), (362, 363, 78, 27), (363, 364, 79, 78), (364, 365, 62, 79), (27, 78, 440, 441), (78, 79, 439, 440), (79, 62, 438, 439), (25, 80, 482, 483), (80, 81, 481, 482), (81, 63, 480, 481), (23, 82, 524, 525), (82, 83, 523, 524), (83, 64, 522, 523), (21, 84, 566, 567), (84, 85, 565, 566), (85, 65, 564, 565), (16, 86, 14, 15), (86, 87, 77, 14), (87, 66, 18, 77), (371, 89, 333, 370), (89, 432, 433, 333), (90, 474, 475, 332), (91, 516, 517, 331), (92, 558, 559, 330), (93, 34, 328, 329), (472, 473, 325, 94), (514, 515, 324, 95), (556, 557, 323, 35), (96, 326, 372, 373), (430, 431, 326, 96), (32, 33, 215, 216), (33, 36, 214, 215), (35, 213, 555, 556), (216, 611, 612, 32), (513, 514, 95, 212), (471, 472, 94, 211), (429, 430, 96, 210), (210, 96, 373, 374), (232, 117, 108, 231), (231, 108, 118, 230), (551, 552, 109, 229), (509, 510, 110, 228), (467, 468, 111, 227), (425, 426, 112, 226), (226, 112, 377, 378), (380, 234, 113, 379), (234, 423, 424, 113), (235, 465, 466, 114), (236, 507, 508, 105), (237, 549, 550, 106), (238, 239, 116, 115), (239, 240, 107, 116), (127, 241, 242, 128), (128, 242, 243, 129), (546, 547, 244, 130), (504, 505, 245, 131), (462, 463, 246, 132), (420, 421, 247, 133), (133, 247, 382, 383), (384, 250, 133, 383), (250, 419, 420, 133), (251, 461, 462, 132), (252, 503, 504, 131), (253, 545, 546, 130), (254, 255, 128, 129), (255, 256, 127, 128), (142, 260, 261, 143), (143, 261, 262, 144), (542, 543, 263, 145), (500, 501, 264, 146), (458, 459, 257, 147), (416, 417, 258, 148), (148, 258, 386, 387), (388, 272, 148, 387), (272, 415, 416, 148), (265, 457, 458, 147), (266, 499, 500, 146), (267, 541, 542, 145), (268, 269, 143, 144), (269, 270, 142, 143), (158, 275, 276, 159), (159, 276, 277, 160), (538, 539, 278, 161), (496, 497, 279, 162), (454, 455, 280, 163), (412, 413, 273, 164), (164, 273, 390, 391), (392, 281, 164, 391), (281, 411, 412, 164), (282, 453, 454, 163), (283, 495, 496, 162), (284, 537, 538, 161), (285, 286, 159, 160), (286, 287, 158, 159), (30, 223, 224, 31), (99, 221, 553, 554), (98, 222, 223, 30), (375, 376, 218, 102), (102, 218, 427, 428), (101, 219, 469, 470), (100, 220, 511, 512), (232, 607, 608, 117), (224, 609, 610, 31), (240, 605, 606, 107), (127, 602, 603, 241), (287, 593, 594, 158), (158, 594, 595, 275), (270, 597, 598, 142), (142, 598, 599, 260), (256, 601, 602, 127), (168, 291, 493, 494), (491, 303, 179, 490), (311, 181, 488, 489), (575, 576, 183, 486), (394, 289, 166, 393), (289, 409, 410, 166), (290, 451, 452, 167), (444, 577, 578, 187), (402, 579, 580, 188), (188, 580, 581, 401), (29, 40, 336, 189), (446, 447, 312, 191), (404, 405, 305, 192), (192, 305, 398, 399), (448, 449, 304, 194), (406, 407, 297, 195), (195, 297, 396, 397), (583, 584, 570, 197), (197, 570, 571, 198), (198, 571, 572, 199), (528, 573, 574, 182), (586, 587, 307, 200), (200, 307, 308, 201), (201, 308, 309, 202), (530, 531, 310, 180), (588, 589, 299, 203), (203, 299, 300, 204), (204, 300, 301, 205), (532, 533, 302, 178), (591, 592, 172, 295), (295, 172, 171, 294), (294, 171, 170, 293), (535, 536, 169, 292), (102, 210, 374, 375), (428, 429, 210, 102), (470, 471, 211, 101), (512, 513, 212, 100), (213, 99, 554, 555), (215, 214, 98, 30), (216, 215, 30, 31), (31, 610, 611, 216), (376, 377, 112, 218), (218, 112, 426, 427), (219, 111, 468, 469), (220, 110, 510, 511), (221, 109, 552, 553), (222, 118, 108, 223), (223, 108, 117, 224), (117, 608, 609, 224), (113, 226, 378, 379), (424, 425, 226, 113), (466, 467, 227, 114), (508, 509, 228, 105), (550, 551, 229, 106), (116, 231, 230, 115), (107, 232, 231, 116), (107, 606, 607, 232), (381, 120, 234, 380), (120, 422, 423, 234), (121, 464, 465, 235), (122, 506, 507, 236), (123, 548, 549, 237), (124, 125, 239, 238), (125, 126, 240, 239), (126, 604, 605, 240), (241, 603, 604, 126), (241, 126, 125, 242), (242, 125, 124, 243), (547, 548, 123, 244), (505, 506, 122, 245), (463, 464, 121, 246), (421, 422, 120, 247), (247, 120, 381, 382), (385, 135, 250, 384), (135, 418, 419, 250), (136, 460, 461, 251), (137, 502, 503, 252), (138, 544, 545, 253), (139, 140, 255, 254), (140, 141, 256, 255), (141, 600, 601, 256), (417, 418, 135, 258), (258, 135, 385, 386), (260, 599, 600, 141), (260, 141, 140, 261), (261, 140, 139, 262), (543, 544, 138, 263), (501, 502, 137, 264), (459, 460, 136, 257), (152, 456, 457, 265), (153, 498, 499, 266), (154, 540, 541, 267), (155, 156, 269, 268), (156, 157, 270, 269), (157, 596, 597, 270), (389, 151, 272, 388), (151, 414, 415, 272), (273, 151, 389, 390), (275, 595, 596, 157), (275, 157, 156, 276), (276, 156, 155, 277), (539, 540, 154, 278), (497, 498, 153, 279), (455, 456, 152, 280), (413, 414, 151, 273), (166, 410, 411, 281), (167, 452, 453, 282), (168, 494, 495, 283), (169, 536, 537, 284), (170, 171, 286, 285), (171, 172, 287, 286), (172, 592, 593, 287), (393, 166, 281, 392), (185, 408, 409, 289), (186, 450, 451, 290), (291, 177, 492, 493), (534, 535, 292, 176), (207, 294, 293, 208), (206, 295, 294, 207), (590, 591, 295, 206), (395, 185, 289, 394), (297, 185, 395, 396), (589, 590, 206, 299), (299, 206, 207, 300), (300, 207, 208, 301), (533, 534, 176, 302), (492, 177, 303, 491), (449, 450, 186, 304), (407, 408, 185, 297), (305, 195, 397, 398), (587, 588, 203, 307), (307, 203, 204, 308), (308, 204, 205, 309), (531, 532, 178, 310), (179, 311, 489, 490), (447, 448, 194, 312), (405, 406, 195, 305), (313, 192, 399, 400), (585, 586, 200, 315), (315, 200, 201, 316), (316, 201, 202, 317), (529, 530, 180, 318), (488, 181, 319, 487), (445, 446, 191, 320), (403, 404, 192, 313), (321, 344, 345, 34), (321, 34, 93, 322), (557, 558, 92, 323), (515, 516, 91, 324), (473, 474, 90, 325), (431, 432, 89, 326), (326, 89, 371, 372), (328, 346, 347, 37), (329, 328, 37, 54), (330, 559, 560, 56), (331, 517, 518, 58), (332, 475, 476, 60), (333, 433, 434, 52), (370, 333, 52, 369), (339, 340, 47, 45), (336, 40, 42, 337), (42, 44, 338, 337), (338, 44, 46, 339), (46, 335, 340, 339), (340, 335, 48, 341), (613, 13, 4, 342), (4, 5, 343, 342), (343, 5, 11, 344), (344, 11, 6, 345), (345, 6, 12, 346), (346, 12, 7, 347), (7, 8, 348, 347), (348, 8, 3, 349), (350, 349, 3, 9), (351, 350, 9, 2), (10, 352, 351, 2), (1, 353, 352, 10), (0, 354, 353, 1), (354, 0, 17, 355), (569, 20, 356, 568), (526, 527, 22, 357), (485, 24, 358, 484), (442, 443, 26, 359), (26, 360, 361, 359), (360, 29, 189, 361), (361, 189, 28, 362), (28, 39, 363, 362), (39, 41, 364, 363), (41, 43, 365, 364), (43, 45, 366, 365), (45, 47, 367, 366), (47, 49, 368, 367), (49, 50, 369, 368), (334, 370, 369, 50), (88, 371, 370, 334), (372, 371, 88, 327), (373, 372, 327, 97), (374, 373, 97, 209), (375, 374, 209, 103), (103, 217, 376, 375), (217, 173, 377, 376), (378, 377, 173, 225), (379, 378, 225, 104), (233, 380, 379, 104), (119, 381, 380, 233), (382, 381, 119, 248), (383, 382, 248, 174), (249, 384, 383, 174), (134, 385, 384, 249), (386, 385, 134, 259), (387, 386, 259, 149), (271, 388, 387, 149), (150, 389, 388, 271), (390, 389, 150, 274), (391, 390, 274, 165), (288, 392, 391, 165), (175, 393, 392, 288), (296, 394, 393, 175), (184, 395, 394, 296), (396, 395, 184, 298), (397, 396, 298, 196), (398, 397, 196, 306), (399, 398, 306, 193), (400, 399, 193, 314), (401, 581, 582, 190), (187, 578, 579, 402), (320, 191, 404, 403), (191, 312, 405, 404), (312, 194, 406, 405), (194, 304, 407, 406), (304, 186, 408, 407), (408, 186, 290, 409), (409, 290, 167, 410), (410, 167, 282, 411), (411, 282, 163, 412), (163, 280, 413, 412), (280, 152, 414, 413), (414, 152, 265, 415), (415, 265, 147, 416), (147, 257, 417, 416), (257, 136, 418, 417), (418, 136, 251, 419), (419, 251, 132, 420), (132, 246, 421, 420), (246, 121, 422, 421), (422, 121, 235, 423), (423, 235, 114, 424), (114, 227, 425, 424), (227, 111, 426, 425), (427, 426, 111, 219), (428, 427, 219, 101), (101, 211, 429, 428), (211, 94, 430, 429), (94, 325, 431, 430), (325, 90, 432, 431), (432, 90, 332, 433), (433, 332, 60, 434), (60, 59, 435, 434), (436, 435, 59, 73), (437, 436, 73, 68), (438, 437, 68, 63), (439, 438, 63, 81), (440, 439, 81, 80), (441, 440, 80, 25), (25, 358, 442, 441), (358, 24, 443, 442), (183, 576, 577, 444), (319, 181, 446, 445), (181, 311, 447, 446), (311, 179, 448, 447), (179, 303, 449, 448), (303, 177, 450, 449), (450, 177, 291, 451), (451, 291, 168, 452), (452, 168, 283, 453), (453, 283, 162, 454), (162, 279, 455, 454), (279, 153, 456, 455), (456, 153, 266, 457), (457, 266, 146, 458), (146, 264, 459, 458), (264, 137, 460, 459), (460, 137, 252, 461), (461, 252, 131, 462), (131, 245, 463, 462), (245, 122, 464, 463), (464, 122, 236, 465), (465, 236, 105, 466), (105, 228, 467, 466), (228, 110, 468, 467), (469, 468, 110, 220), (470, 469, 220, 100), (100, 212, 471, 470), (212, 95, 472, 471), (95, 324, 473, 472), (324, 91, 474, 473), (474, 91, 331, 475), (475, 331, 58, 476), (57, 477, 476, 58), (478, 477, 57, 74), (479, 478, 74, 69), (480, 479, 69, 64), (481, 480, 64, 83), (482, 481, 83, 82), (483, 482, 82, 23), (357, 484, 483, 23), (22, 485, 484, 357), (574, 575, 486, 182), (180, 488, 487, 318), (489, 488, 180, 310), (490, 489, 310, 178), (302, 491, 490, 178), (176, 492, 491, 302), (493, 492, 176, 292), (494, 493, 292, 169), (494, 169, 284, 495), (495, 284, 161, 496), (161, 278, 497, 496), (278, 154, 498, 497), (498, 154, 267, 499), (499, 267, 145, 500), (145, 263, 501, 500), (263, 138, 502, 501), (502, 138, 253, 503), (503, 253, 130, 504), (130, 244, 505, 504), (244, 123, 506, 505), (506, 123, 237, 507), (507, 237, 106, 508), (106, 229, 509, 508), (229, 109, 510, 509), (511, 510, 109, 221), (512, 511, 221, 99), (99, 213, 513, 512), (213, 35, 514, 513), (35, 323, 515, 514), (323, 92, 516, 515), (516, 92, 330, 517), (517, 330, 56, 518), (56, 55, 519, 518), (520, 519, 55, 75), (521, 520, 75, 70), (522, 521, 70, 65), (523, 522, 65, 85), (524, 523, 85, 84), (525, 524, 84, 21), (21, 356, 526, 525), (356, 20, 527, 526), (199, 572, 573, 528), (317, 202, 530, 529), (202, 309, 531, 530), (309, 205, 532, 531), (205, 301, 533, 532), (301, 208, 534, 533), (208, 293, 535, 534), (293, 170, 536, 535), (536, 170, 285, 537), (537, 285, 160, 538), (160, 277, 539, 538), (277, 155, 540, 539), (540, 155, 268, 541), (541, 268, 144, 542), (144, 262, 543, 542), (262, 139, 544, 543), (544, 139, 254, 545), (545, 254, 129, 546), (129, 243, 547, 546), (243, 124, 548, 547), (548, 124, 238, 549), (549, 238, 115, 550), (115, 230, 551, 550), (230, 118, 552, 551), (553, 552, 118, 222), (554, 553, 222, 98), (555, 554, 98, 214), (556, 555, 214, 36), (36, 322, 557, 556), (322, 93, 558, 557), (558, 93, 329, 559), (559, 329, 54, 560), (53, 561, 560, 54), (562, 561, 53, 76), (563, 562, 76, 71), (564, 563, 71, 66), (565, 564, 66, 87), (566, 565, 87, 86), (567, 566, 86, 16), (355, 568, 567, 16), (17, 569, 568, 355), (584, 585, 315, 570), (570, 315, 316, 571), (571, 316, 317, 572), (572, 317, 529, 573), (573, 529, 318, 574), (318, 487, 575, 574), (487, 319, 576, 575), (576, 319, 445, 577), (577, 445, 320, 578), (578, 320, 403, 579), (579, 403, 313, 580), (580, 313, 400, 581), (581, 400, 314, 582)])
me_retopoflow_024.polygons.foreach_set('use_smooth', [True] * 558)
me_retopoflow_024.attributes.new('crease_vert', 'FLOAT', 'POINT').data.foreach_set('value', [1.0, 0.0, 0.0, 0.0, 0.0, 0.0, 0.0, 0.0, 0.0, 0.0, 0.0, 0.0, 0.0, 0.0, 0.0, 0.0, 0.0, 0.0, 0.0, 0.0, 0.0, 0.0, 0.0, 0.0, 0.0, 0.0, 0.0, 0.0, 0.0, 1.0, 0.0, 0.0, 0.0, 0.0, 0.0, 0.0, 0.0, 0.0, 0.0, 0.0, 0.0, 0.0, 0.0, 0.0, 0.0, 0.0, 0.0, 0.0, 1.0, 0.0, 0.0, 0.0, 0.0, 0.0, 0.0, 0.0, 0.0, 0.0, 0.0, 0.0, 0.0, 0.0, 0.0, 0.0, 0.0, 0.0, 0.0, 0.0, 0.0, 0.0, 0.0, 0.0, 0.0, 0.0, 0.0, 0.0, 0.0, 0.0, 0.0, 0.0, 0.0, 0.0, 0.0, 0.0, 0.0, 0.0, 0.0, 0.0, 0.0, 0.0, 0.0, 0.0, 0.0, 0.0, 0.0, 0.0, 0.0, 0.0, 0.0, 0.0, 0.0, 0.0, 0.0, 0.0, 0.0, 0.0, 0.0, 0.0, 0.0, 0.0, 0.0, 0.0, 0.0, 0.0, 0.0, 0.0, 0.0, 0.0, 0.0, 0.0, 0.0, 0.0, 0.0, 0.0, 0.0, 0.0, 0.0, 0.0, 0.0, 0.0, 0.0, 0.0, 0.0, 0.0, 0.0, 0.0, 0.0, 0.0, 0.0, 0.0, 0.0, 0.0, 0.0, 0.0, 0.0, 0.0, 0.0, 0.0, 0.0, 0.0, 0.0, 0.0, 0.0, 0.0, 0.0, 0.0, 0.0, 0.0, 0.0, 0.0, 0.0, 0.0, 0.0, 0.0, 0.0, 0.0, 0.0, 0.0, 0.0, 0.0, 0.0, 0.0, 0.0, 0.0, 0.0, 0.0, 0.0, 0.0, 0.0, 0.0, 0.0, 0.0, 0.0, 0.0, 0.0, 0.0, 0.0, 0.0, 0.0, 0.0, 1.0, 0.0, 0.0, 0.0, 0.0, 0.0, 0.0, 0.0, 0.0, 0.0, 0.0, 0.0, 0.0, 0.0, 0.0, 0.0, 0.0, 0.0, 0.0, 0.0, 0.0, 0.0, 0.0, 0.0, 0.0, 0.0, 0.0, 0.0, 0.0, 0.0, 0.0, 0.0, 0.0, 0.0, 0.0, 0.0, 0.0, 0.0, 0.0, 0.0, 0.0, 0.0, 0.0, 0.0, 0.0, 0.0, 0.0, 0.0, 0.0, 0.0, 0.0, 0.0, 0.0, 0.0, 0.0, 0.0, 0.0, 0.0, 0.0, 0.0, 0.0, 0.0, 0.0, 0.0, 0.0, 0.0, 0.0, 0.0, 0.0, 0.0, 0.0, 0.0, 0.0, 0.0, 0.0, 0.0, 0.0, 0.0, 0.0, 0.0, 0.0, 0.0, 0.0, 0.0, 0.0, 0.0, 0.0, 0.0, 0.0, 0.0, 0.0, 0.0, 0.0, 0.0, 0.0, 0.0, 0.0, 0.0, 0.0, 0.0, 0.0, 0.0, 0.0, 0.0, 0.0, 0.0, 0.0, 0.0, 0.0, 0.0, 0.0, 0.0, 0.0, 0.0, 0.0, 0.0, 0.0, 0.0, 0.0, 0.0, 0.0, 0.0, 0.0, 0.0, 0.0, 0.0, 0.0, 0.0, 0.0, 0.0, 0.0, 0.0, 0.0, 0.0, 0.0, 0.0, 0.0, 0.0, 0.0, 0.0, 0.0, 0.0, 0.0, 0.0, 0.0, 0.0, 0.0, 0.0, 0.0, 0.0, 0.0, 0.0, 0.0, 0.0, 0.0, 0.0, 0.0, 0.0, 0.0, 0.0, 0.0, 0.0, 0.0, 0.0, 0.0, 0.0, 0.0, 0.0, 0.0, 0.0, 0.0, 0.0, 0.0, 0.0, 0.0, 0.0, 0.0, 0.0, 0.0, 0.0, 0.0, 0.0, 0.0, 0.0, 0.0, 0.0, 0.0, 0.0, 0.0, 0.0, 0.0, 0.0, 0.0, 0.0, 0.0, 0.0, 0.0, 0.0, 0.0, 0.0, 0.0, 0.0, 0.0, 0.0, 0.0, 0.0, 0.0, 0.0, 0.0, 0.0, 0.0, 0.0, 0.0, 0.0, 0.0, 0.0, 0.0, 0.0, 0.0, 0.0, 0.0, 0.0, 0.0, 0.0, 0.0, 0.0, 0.0, 0.0, 0.0, 0.0, 0.0, 0.0, 0.0, 0.0, 0.0, 0.0, 0.0, 0.0, 0.0, 0.0, 0.0, 0.0, 0.0, 0.0, 0.0, 0.0, 0.0, 0.0, 0.0, 0.0, 0.0, 0.0, 0.0, 0.0, 0.0, 0.0, 0.0, 0.0, 0.0, 0.0, 0.0, 0.0, 0.0, 0.0, 0.0, 0.0, 0.0, 0.0, 0.0, 0.0, 0.0, 0.0, 0.0, 0.0, 0.0, 0.0, 0.0, 0.0, 0.0, 0.0, 0.0, 0.0, 0.0, 0.0, 0.0, 0.0, 0.0, 0.0, 0.0, 0.0, 0.0, 0.0, 0.0, 0.0, 0.0, 0.0, 0.0, 0.0, 0.0, 0.0, 0.0, 0.0, 0.0, 0.0, 0.0, 0.0, 0.0, 0.0, 0.0, 0.0, 0.0, 0.0, 0.0, 0.0, 0.0, 0.0, 0.0, 0.0, 0.0, 0.0, 0.0, 0.0, 0.0, 0.0, 0.0, 0.0, 0.0, 0.0, 0.0, 0.0, 0.0, 0.0, 0.0, 0.0, 0.0, 0.0, 0.0, 0.0, 0.0, 0.0, 0.0, 0.0, 0.0, 0.0, 0.0, 0.0, 0.0, 0.0, 0.0, 0.0, 0.0, 0.0, 0.0, 0.0, 0.0, 0.0, 0.0, 0.0, 0.0, 0.0, 0.0, 0.0, 0.0, 0.0, 0.0, 0.0, 0.0, 0.0, 0.0, 0.0, 0.0, 0.0, 0.0, 0.0, 0.0, 0.0, 0.0, 0.0, 0.0, 0.0, 0.0, 0.0, 0.0, 0.0, 0.0, 0.0, 0.0, 0.0, 0.0, 0.0, 0.0, 0.0, 0.0, 1.0, 0.0, 0.0, 0.0, 0.0, 0.0, 0.0, 0.0, 0.0, 0.0, 0.0, 0.0, 0.0, 0.0, 0.0, 0.0, 0.0, 0.0, 0.0, 0.0, 0.0, 0.0, 0.0, 0.0, 0.0, 0.0, 0.0, 0.0, 0.0, 0.0, 0.0])
me_retopoflow_024.update()
me_retopoflow_023 = bpy.data.meshes.new('RetopoFlow.023')
me_retopoflow_023.from_pydata([(-0.1453, 0.9811, 0.05301), (-0.1522, 0.9817, 0.01726), (-0.1695, 0.9267, 0.04758), (-0.178, 0.8942, 0.04092), (-0.1826, 0.8626, 0.03187), (-0.1828, 0.8412, 0.02307), (-0.1797, 0.8163, 0.009873), (-0.1721, 0.8402, 0.009572), (-0.1653, 0.8738, 0.01178), (-0.1603, 0.9101, 0.01152), (-0.1587, 0.936, 0.01235), (-0.1828, 0.831, 0.01712), (-0.151, 0.9183, 0.07674), (-0.1719, 0.8443, 0.04836), (-0.1659, 0.853, 0.06531), (-0.1621, 0.8679, 0.06858), (-0.1566, 0.8871, 0.07204), (-0.1529, 0.9034, 0.07529), (-0.1514, 0.9176, 0.07825), (-0.1561, 0.9021, 0.07576), (-0.1607, 0.8834, 0.07329), (-0.1654, 0.8652, 0.07344), (-0.1668, 0.853, 0.06909), (-0.1734, 0.8462, 0.0512), (-0.1567, 0.9279, 0.03682), (-0.1521, 0.9462, 0.04295), (-0.1591, 0.9075, 0.03498), (-0.1668, 0.8706, 0.03089), (-0.1707, 0.848, 0.02937), (-0.1723, 0.8332, 0.02791), (-0.1751, 0.8627, 0.04804), (-0.1749, 0.8474, 0.0427), (-0.1641, 0.9085, 0.06589), (-0.1705, 0.8852, 0.05622), (-0.1744, 0.8401, 0.03484), (-0.1455, 0.9481, 0.06378), (-0.1516, 0.9322, 0.05985), (-0.1709, 0.8502, 0.05589), (-0.1654, 0.8833, 0.06686), (-0.1739, 0.8432, 0.04302), (-0.1548, 0.9156, 0.05605), (-0.1589, 0.8973, 0.05357), (-0.1651, 0.8693, 0.04976), (-0.1686, 0.8505, 0.04654), (-0.1721, 0.8388, 0.03813), (-0.1703, 0.864, 0.06074), (-0.1603, 0.9048, 0.07195), (-0.1479, 0.9332, 0.07361)], [], [(40, 17, 12, 36), (41, 16, 17, 40), (42, 15, 16, 41), (43, 14, 15, 42), (44, 13, 14, 43), (45, 21, 22, 37), (46, 19, 20, 38), (37, 22, 23, 39), (47, 18, 19, 46), (38, 20, 21, 45), (39, 23, 13, 44), (47, 36, 12, 18), (14, 22, 21, 15), (0, 1, 25, 35), (22, 14, 13, 23), (21, 20, 16, 15), (20, 19, 17, 16), (19, 18, 12, 17), (11, 34, 29, 6), (3, 33, 30, 4), (0, 35, 32, 2), (5, 31, 34, 11), (2, 32, 33, 3), (4, 30, 31, 5), (6, 29, 28, 7), (7, 28, 27, 8), (8, 27, 26, 9), (9, 26, 24, 10), (10, 24, 25, 1), (35, 25, 36, 47), (34, 39, 44, 29), (33, 38, 45, 30), (35, 47, 46, 32), (31, 37, 39, 34), (32, 46, 38, 33), (30, 45, 37, 31), (29, 44, 43, 28), (28, 43, 42, 27), (27, 42, 41, 26), (26, 41, 40, 24), (24, 40, 36, 25)])
me_retopoflow_023.polygons.foreach_set('use_smooth', [True] * 41)
me_retopoflow_023.attributes.new('crease_vert', 'FLOAT', 'POINT').data.foreach_set('value', [1.0, 1.0, 0.0, 0.0, 0.0, 0.0, 1.0, 0.0, 0.0, 0.0, 0.0, 0.0, 0.0, 0.0, 0.0, 0.0, 0.0, 0.0, 0.0, 0.0, 0.0, 0.0, 0.0, 0.0, 0.0, 0.0, 0.0, 0.0, 0.0, 0.0, 0.0, 0.0, 0.0, 0.0, 0.0, 0.0, 0.0, 0.0, 0.0, 0.0, 0.0, 0.0, 0.0, 0.0, 0.0, 0.0, 0.0, 0.0])
me_retopoflow_023.update()
me_retopoflow_028 = bpy.data.meshes.new('RetopoFlow.028')
me_retopoflow_028.from_pydata([(0.0, 101.2, 14.24), (0.0, 103.3, -6.798), (-3.32, 101.2, 13.84), (-6.034, 101.3, 12.72), (-8.543, 101.4, 11.29), (-10.7, 101.4, 10.1), (-12.78, 101.5, 8.467), (-14.53, 101.6, 5.28), (-4.198, 103.1, -6.589), (-7.011, 102.9, -6.145), (-9.434, 102.5, -5.463), (-11.98, 102.2, -3.995), (-13.58, 101.9, -2.147), (-14.67, 101.7, 1.69), (-13.72, 101.6, 7.364), (-14.5, 101.8, 0.2842), (-11.69, 101.5, 9.446), (-9.514, 101.4, 10.74), (-7.204, 101.3, 12.08), (-4.679, 101.2, 13.37), (-1.906, 103.2, -6.843), (0.0, 97.65, 14.09), (0.0, 99.84, -7.478), (-3.189, 97.69, 14.07), (-5.971, 97.76, 12.93), (-8.542, 97.86, 11.46), (-10.75, 97.94, 10.24), (-12.89, 98.03, 8.565), (-14.53, 98.11, 5.301), (-4.088, 99.64, -7.401), (-6.972, 99.42, -7.077), (-9.456, 99.04, -6.463), (-12.53, 98.68, -4.973), (-14.18, 98.4, -2.738), (-15.22, 98.17, 1.726), (-13.79, 98.06, 7.363), (-14.98, 98.26, 0.1926), (-11.77, 97.98, 9.569), (-9.537, 97.9, 10.89), (-7.169, 97.8, 12.27), (-4.581, 97.72, 13.59), (-1.739, 99.79, -7.493)], [], [(11, 12, 33, 32), (4, 25, 38, 17), (19, 40, 24, 3), (12, 15, 36, 33), (5, 26, 37, 16), (20, 8, 29, 41), (13, 7, 28, 34), (6, 27, 35, 14), (14, 35, 28, 7), (1, 20, 41, 22), (15, 13, 34, 36), (8, 9, 30, 29), (0, 21, 23, 2), (16, 37, 27, 6), (9, 10, 31, 30), (2, 23, 40, 19), (17, 38, 26, 5), (10, 11, 32, 31), (3, 24, 39, 18), (18, 39, 25, 4)])
me_retopoflow_028.polygons.foreach_set('use_smooth', [True] * 20)
me_retopoflow_028.attributes.new('crease_vert', 'FLOAT', 'POINT').data.foreach_set('value', [0.0, 0.0, 0.0, 0.0, 0.0, 0.0, 0.0, 0.0, 0.0, 0.0, 0.0, 0.0, 0.0, 0.0, 0.0, 0.0, 0.0, 0.0, 0.0, 0.0, 0.0, 1.0, 0.0, 0.0, 0.0, 0.0, 0.0, 0.0, 1.0, 0.0, 0.0, 0.0, 0.0, 0.0, 1.0, 0.0, 0.0, 0.0, 0.0, 0.0, 0.0, 0.0])
me_retopoflow_028.update()

# ---- objects
ob_character = bpy.data.objects.new('Character', None)
ob_leg_back_right = bpy.data.objects.new('LEG_BACK_RIGHT', me_retopoflow_022)
ob_leg_front_right = bpy.data.objects.new('LEG_FRONT_RIGHT', me_retopoflow_024)
ob_pocket_r = bpy.data.objects.new('POCKET_R', me_retopoflow_023)
ob_belt_001 = bpy.data.objects.new('BELT.001', me_retopoflow_028)

# ---- transforms, parenting, visibility, modifiers, constraints
ob_character.location = (0.0, 0.0, 0.0)
ob_character.instance_type = 'COLLECTION'
ob_leg_back_right.location = (0.0, 0.0, 0.0)
ob_leg_back_right.rotation_euler = (1.571, -0.0, 0.0)
_m = ob_leg_back_right.modifiers.new('Mirror', 'MIRROR')
_m.use_mirror_merge = False
_m = ob_leg_back_right.modifiers.new('Subdivision', 'SUBSURF')
_m = ob_leg_back_right.modifiers.new('Solidify', 'SOLIDIFY')
_m.thickness = -0.0012
_m = ob_leg_back_right.modifiers.new('Auto Smooth', 'NODES')
_m.node_group = ng_auto_smooth
_gi = [s.identifier for s in ng_auto_smooth.interface.items_tree if s.item_type == 'SOCKET' and s.in_out == 'INPUT']
_m[_gi[1]] = 0.8727  # Angle
ob_leg_front_right.location = (0.0, 0.0, 0.0)
ob_leg_front_right.rotation_euler = (1.571, -0.0, 0.0)
ob_leg_front_right.scale = (0.01, 0.01, 0.01)
_m = ob_leg_front_right.modifiers.new('Mirror', 'MIRROR')
_m.use_mirror_merge = False
_m = ob_leg_front_right.modifiers.new('Subdivision', 'SUBSURF')
_m = ob_leg_front_right.modifiers.new('Solidifier', 'SOLIDIFY')
_m.thickness = 0.12
_m = ob_leg_front_right.modifiers.new('Auto Smooth', 'NODES')
_m.node_group = ng_auto_smooth
_gi = [s.identifier for s in ng_auto_smooth.interface.items_tree if s.item_type == 'SOCKET' and s.in_out == 'INPUT']
_m[_gi[1]] = 0.8727  # Angle
ob_pocket_r.location = (0.0, 0.0, 0.0)
ob_pocket_r.rotation_euler = (1.571, -0.0, 0.0)
_m = ob_pocket_r.modifiers.new('Subdivision', 'SUBSURF')
_m = ob_pocket_r.modifiers.new('Mirror', 'MIRROR')
_m = ob_pocket_r.modifiers.new('Auto Smooth', 'NODES')
_m.node_group = ng_auto_smooth
_gi = [s.identifier for s in ng_auto_smooth.interface.items_tree if s.item_type == 'SOCKET' and s.in_out == 'INPUT']
_m[_gi[1]] = 0.8727  # Angle
ob_belt_001.location = (0.0, 0.0, 0.0)
ob_belt_001.rotation_euler = (1.571, -0.0, 0.0)
ob_belt_001.scale = (0.01, 0.01, 0.01)
_m = ob_belt_001.modifiers.new('Mirror', 'MIRROR')
_m.use_clip = True
_m.merge_threshold = 0.002
_m = ob_belt_001.modifiers.new('Subdivision', 'SUBSURF')
_m = ob_belt_001.modifiers.new('Solidifier', 'SOLIDIFY')
_m.thickness = -0.5
_m.use_rim = False
ob_character.instance_collection = col_character

# ---- collection membership
scene.collection.objects.link(ob_character)
col_carlossa_trousers.objects.link(ob_leg_back_right)
col_carlossa_trousers.objects.link(ob_leg_front_right)
col_carlossa_trousers.objects.link(ob_pocket_r)
col_carlossa_trousers.objects.link(ob_belt_001)

# ---- scene / render settings (as saved in the file)
scene.frame_start = 1; scene.frame_end = 250; scene.frame_set(4)
scene.render.engine = 'BLENDER_EEVEE_NEXT'
scene.cycles.sampling_pattern = 'TABULATED_SOBOL'
bpy.context.view_layer.update()

# ---- added for rendering (the .blend has no active camera and no usable light): camera, sun
cam_auto = bpy.data.cameras.new('AutoCamera')
cam_auto.lens = 50.0
cam_auto.sensor_width = 36.0
cam_auto.clip_end = 1000.0
ob_auto_camera = bpy.data.objects.new('AutoCamera', cam_auto)
scene.collection.objects.link(ob_auto_camera)
ob_auto_camera.location = (0.984887, -1.20134, 1.3393)
ob_auto_camera.rotation_euler = (1.09748, -7.21219e-08, 0.694738)
scene.camera = ob_auto_camera
light_auto_sun = bpy.data.lights.new('AutoSun', 'SUN')
light_auto_sun.energy = 3.0
light_auto_sun.angle = 0.0523599
ob_auto_sun = bpy.data.objects.new('AutoSun', light_auto_sun)
scene.collection.objects.link(ob_auto_sun)
ob_auto_sun.rotation_euler = (0.872665, 0.174533, 0.523599)
bpy.context.view_layer.update()
